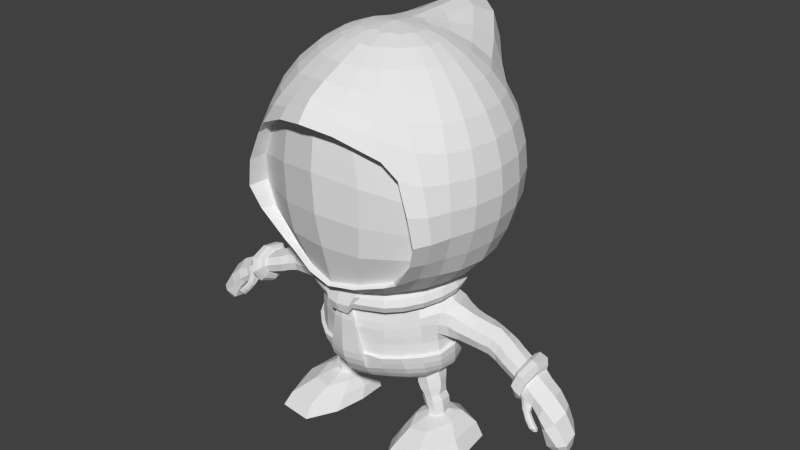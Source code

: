 # Source: MAINCHAR.blend  (saved by Blender 2.68.0; exported with 4.5.12 LTS)
import bpy
from mathutils import Matrix  # noqa: F401  (used for matrix-valued properties, if any)

bpy.ops.wm.read_factory_settings(use_empty=True)
scene = bpy.context.scene
scene.name = 'Scene'

# ---- collections
col_collection_1 = bpy.data.collections.new('Collection 1'); scene.collection.children.link(col_collection_1)

# ---- world
world_world = bpy.data.worlds.new('World'); scene.world = world_world
world_world.color = (0.05088, 0.05088, 0.05088)
world_world.use_sun_shadow = False
world_world.sun_shadow_jitter_overblur = 0.0
world_world.cycles.sampling_method = 'MANUAL'
world_world.cycles.sample_map_resolution = 256

# ---- meshes
me_sphere_001 = bpy.data.meshes.new('Sphere.001')
me_sphere_001.from_pydata([(0.4682, -3.725e-09, 1.294), (0.5042, 0.1662, 1.212), (0.4926, 0.1583, 1.262), (0.4337, 0.1583, 1.288), (0.4276, 0.1409, 1.144), (0.4842, 0.1583, 1.164), (0.4394, 0.3251, 1.217), (0.4296, 0.3129, 1.267), (0.3839, 0.2805, 1.302), (0.367, 0.263, 1.146), (0.4212, 0.3129, 1.17), (0.352, 0.4256, 1.225), (0.3446, 0.4106, 1.275), (0.3077, 0.3681, 1.308), (0.303, 0.3567, 1.153), (0.3362, 0.4106, 1.177), (0.2333, 0.5076, 1.236), (0.2298, 0.4901, 1.286), (0.2066, 0.4389, 1.318), (0.2022, 0.4352, 1.162), (0.2215, 0.4901, 1.188), (0.08991, 0.5639, 1.247), (0.08982, 0.545, 1.297), (0.07965, 0.4885, 1.328), (0.06614, 0.4885, 1.17), (0.08147, 0.545, 1.199), (-0.0528, 0.5796, 1.259), (-0.04901, 0.5604, 1.308), (-0.04491, 0.5023, 1.338), (-0.05842, 0.5023, 1.18), (-0.05735, 0.5604, 1.21), (-0.1753, 0.5614, 1.27), (-0.1705, 0.542, 1.319), (-0.1551, 0.4855, 1.348), (-0.1601, 0.4876, 1.189), (-0.1717, 0.5353, 1.216), (-0.3259, 0.4951, 1.283), (-0.315, 0.478, 1.331), (-0.2835, 0.4284, 1.359), (-0.271, 0.4173, 1.197), (-0.3047, 0.4647, 1.218), (-0.429, 0.4106, 1.291), (-0.4252, 0.4002, 1.34), (-0.3826, 0.3581, 1.367), (-0.3506, 0.3358, 1.201), (-0.3988, 0.3807, 1.222), (-0.5225, 0.285, 1.299), (-0.5128, 0.2848, 1.347), (-0.4615, 0.2554, 1.37), (-0.4211, 0.2334, 1.206), (-0.4849, 0.2662, 1.231), (-0.5812, 0.1434, 1.303), (-0.5709, 0.1416, 1.348), (-0.5144, 0.1271, 1.367), (-0.4742, 0.1256, 1.217), (-0.5409, 0.1368, 1.238), (-0.6046, 0.0, 1.3), (-0.5867, 0.0, 1.343), (-0.5369, -3.725e-09, 1.362), (-0.5017, -3.694e-09, 1.221), (-0.5647, -0.002322, 1.248), (-0.2898, 0.08767, 0.4858), (-0.3999, 0.3712, 0.8712), (-0.3698, 0.3674, 0.7051), (-0.3043, 0.3413, 0.585), (-0.1749, 0.5342, 0.8272), (-0.1827, 0.5315, 0.6817), (-0.1825, 0.4976, 0.5959), (0.02711, 0.5087, 0.5809), (0.1083, 0.5612, 0.78), (0.07727, 0.5513, 0.6711), (0.291, 0.3898, 0.6736), (0.2225, 0.3618, 0.5618), (0.3254, 0.3815, 0.7725), (0.4453, 0.1292, 0.7773), (0.427, 0.1423, 0.6495), (0.3384, 0.1245, 0.5368), (-0.4955, 0.1387, 0.6893), (-0.4077, 0.1113, 0.555), (-0.1677, 0.3632, 0.512), (-0.5048, 0.1487, 0.8945), (-0.9823, 0.2002, 2.752), (-0.9109, 0.2357, 2.264), (-0.9124, 0.2357, 1.887), (-0.7888, 0.1701, 1.511), (-0.7394, 0.1346, 3.015), (-0.5806, 0.5427, 2.607), (-0.6776, 0.6397, 2.264), (-0.6776, 0.6397, 1.893), (-0.5806, 0.5395, 1.55), (-0.4225, 0.3634, 2.882), (-0.238, 0.7528, 1.55), (-0.1865, 0.4956, 2.876), (-0.2386, 0.7405, 2.607), (-0.2735, 0.873, 2.264), (-0.2735, 0.873, 1.893), (0.193, 0.873, 1.893), (0.1575, 0.7528, 1.55), (0.07209, 0.4956, 2.879), (0.154, 0.7405, 2.608), (0.193, 0.873, 2.264), (0.5172, 0.7108, 2.264), (0.5172, 0.7843, 1.893), (0.4323, 0.6138, 1.55), (0.2831, 0.3606, 2.882), (0.4747, 0.5385, 2.614), (0.6872, 0.2002, 2.684), (0.6794, 0.2698, 2.526), (0.6737, 0.3205, 1.914), (0.5545, 0.2227, 1.414), (0.4243, 0.1346, 2.883), (-0.353, 0.3407, 1.154), (-0.3012, 0.06428, 3.016), (0.3048, 0.3577, 1.111), (-0.2305, 0.1714, 3.009), (0.4219, 0.1437, 1.103), (-0.1285, 0.2333, 3.012), (-0.009402, 0.2333, 3.014), (-0.4743, 0.1253, 1.15), (-0.1691, 0.5067, 1.163), (0.09453, 0.1714, 3.016), (0.08882, 0.5252, 1.14), (0.1548, 0.06428, 3.017), (-0.3616, 0.3486, 0.9221), (0.2995, 0.3707, 0.8741), (0.09446, 0.5254, 0.8748), (0.4263, 0.1429, 0.8795), (-0.4721, 0.1382, 0.9433), (-0.1602, 0.4962, 0.8867), (-0.2336, 0.2602, 0.5133), (0.1834, 0.1031, 0.4517), (0.1067, 0.2884, 0.4726), (-0.2119, 0.5198, 1.024), (-0.4691, 0.1326, 1.034), (0.433, 0.1494, 0.9887), (0.1242, 0.5371, 1.021), (0.3063, 0.3667, 0.995), (-0.3532, 0.3445, 1.027), (-0.1453, 0.2063, 0.4749), (-0.03744, 0.2291, 0.4464), (-0.00154, 0.07763, 0.4226), (-0.1599, 0.06809, 0.4604), (-0.4735, 0.2596, 0.8889), (-0.445, 0.2523, 0.7001), (-0.3553, 0.2314, 0.5695), (-0.2999, 0.4641, 0.8527), (-0.2938, 0.4596, 0.7092), (-0.2561, 0.434, 0.5994), (-0.2728, 0.3135, 0.5462), (-0.3749, 0.3528, 0.8772), (-0.3951, 0.3734, 0.786), (-0.3353, 0.3559, 0.6346), (-0.03357, 0.5774, 0.801), (-0.05352, 0.5674, 0.6695), (-0.08329, 0.5262, 0.5886), (-0.1721, 0.4545, 0.5585), (-0.1679, 0.5029, 0.8367), (-0.04294, 0.2578, 0.4565), (-0.1762, 0.541, 0.7566), (-0.1837, 0.5173, 0.6306), (0.2252, 0.4862, 0.7782), (0.1945, 0.4919, 0.6767), (0.1319, 0.4539, 0.5699), (0.01072, 0.4714, 0.5393), (0.05179, 0.5353, 0.6204), (0.0929, 0.5379, 0.7887), (-0.1575, 0.2741, 0.4933), (0.09804, 0.5595, 0.7219), (0.4105, 0.2653, 0.7673), (0.3676, 0.258, 0.6617), (0.2891, 0.2394, 0.5504), (-0.1937, 0.2136, 0.4918), (0.2619, 0.3852, 0.6174), (0.3099, 0.3814, 0.723), (0.1718, 0.3286, 0.5144), (0.3014, 0.3724, 0.7818), (0.465, -3.725e-09, 0.6393), (0.3621, -3.725e-09, 0.52), (0.4348, 0.1374, 0.7212), (0.4229, 0.1449, 0.7831), (0.3923, 0.1265, 0.5899), (0.2698, 0.1138, 0.4896), (-0.5438, 0.0, 0.9005), (-0.5321, -2.794e-09, 0.6664), (-0.445, -2.794e-09, 0.5497), (-0.4602, 0.125, 0.6165), (-0.5076, 0.1442, 0.768), (-0.3494, 0.1021, 0.5133), (-0.4805, 0.1414, 0.9029), (-0.8283, -3.725e-09, 3.054), (-1.091, -3.725e-09, 2.791), (-0.9758, -3.725e-09, 2.265), (-0.9775, -3.725e-09, 1.877), (-0.8447, -3.725e-09, 1.5), (-0.5787, 0.2578, 2.937), (-0.7588, 0.3847, 2.647), (-0.8213, 0.4533, 2.264), (-0.8213, 0.4533, 1.892), (-0.7059, 0.3691, 1.537), (-0.635, 0.161, 1.41), (-0.9146, 0.2222, 2.481), (-0.9349, 0.1706, 2.941), (-0.9281, 0.2403, 2.078), (-0.8678, 0.2222, 1.687), (-0.4841, 0.09732, 3.016), (-0.3063, 0.4448, 2.874), (-0.4226, 0.6645, 2.607), (-0.4912, 0.7834, 2.264), (-0.4912, 0.7834, 1.893), (-0.4225, 0.6709, 1.55), (-0.4822, 0.455, 1.427), (-0.6407, 0.6029, 2.442), (-0.5162, 0.462, 2.762), (-0.6902, 0.6523, 2.078), (-0.6407, 0.6029, 1.714), (-0.3178, 0.2617, 2.964), (-0.05621, 0.5133, 2.877), (-0.04197, 0.767, 2.608), (-0.04027, 0.9043, 2.264), (-0.04027, 0.9043, 1.893), (-0.04027, 0.7814, 1.55), (-0.205, 0.6217, 1.407), (-0.2601, 0.8226, 1.714), (-0.2142, 0.6302, 2.754), (-0.156, 0.3566, 2.965), (-0.2601, 0.8226, 2.442), (-0.2782, 0.8902, 2.078), (0.1694, 0.455, 2.88), (0.2997, 0.6797, 2.609), (0.3671, 0.8013, 2.264), (0.3671, 0.8227, 1.893), (0.3051, 0.6873, 1.55), (0.1795, 0.8226, 1.714), (0.1976, 0.8902, 2.078), (0.02858, 0.3566, 2.967), (0.106, 0.6107, 1.389), (0.1174, 0.6302, 2.756), (0.1795, 0.8226, 2.442), (0.1047, 0.1065, 3.023), (0.3745, 0.2578, 2.883), (0.6123, 0.3847, 2.642), (0.5639, 0.5246, 2.374), (0.4753, 0.7076, 1.896), (0.4748, 0.4439, 1.48), (0.5282, 0.7653, 2.078), (0.4937, 0.6313, 2.463), (0.4849, 0.7129, 1.714), (0.1833, 0.2524, 2.97), (0.3591, 0.4607, 1.367), (0.3875, 0.4584, 2.76), (0.4614, -3.725e-09, 2.887), (0.7423, -3.725e-09, 2.736), (0.7169, -3.725e-09, 2.603), (0.7438, -3.725e-09, 1.945), (0.6057, -3.725e-09, 1.378), (-0.03415, 0.5599, 1.16), (0.5148, 0.185, 1.324), (0.7401, 0.2131, 2.627), (0.5677, 0.1706, 2.786), (0.6799, 0.3263, 2.196), (0.6494, 0.2904, 1.68), (0.2797, 0.09732, 2.971), (-0.2509, -3.725e-09, 3.024), (0.4294, 0.1465, 1.049), (-0.2421, 0.1065, 3.016), (0.3064, 0.361, 1.058), (-0.1688, 0.1828, 3.017), (0.09882, 0.5651, 1.119), (-0.06955, 0.2107, 3.02), (-0.207, 0.5396, 1.116), (0.02263, 0.1929, 3.02), (-0.3538, 0.3403, 1.104), (-0.4715, 0.1286, 1.096), (0.1101, -3.725e-09, 3.029), (-0.429, 0.2536, 0.9336), (-0.4295, 0.2402, 1.152), (-0.2655, 0.4271, 1.021), (0.2068, 0.4542, 1.019), (-0.4931, -3.725e-09, 1.042), (-0.03199, 0.5429, 0.8472), (0.3759, 0.2667, 0.8729), (0.0538, 0.2605, 0.4523), (0.0864, 0.09001, 0.427), (-0.2278, 0.07437, 0.4744), (-0.1993, 0.3252, 0.5145), (-0.1465, 0.3916, 0.5132), (0.09514, 0.3468, 0.4825), (-0.3081, -2.794e-09, 0.4769), (-0.2648, 0.1797, 0.5039), (0.1542, 0.2025, 0.4628), (0.1986, -3.725e-09, 0.4385), (-0.4238, 0.2468, 1.028), (-0.2727, 0.4303, 0.9055), (0.2024, 0.4643, 0.8797), (-0.4935, -3.725e-09, 0.9444), (-0.1341, 1.169, 0.8724), (0.3791, 0.2685, 0.986), (-0.1602, 0.4998, 0.9334), (-0.469, 0.1359, 0.9799), (0.4296, 0.1442, 0.9304), (0.1066, 0.5298, 0.9415), (0.3039, 0.3732, 0.9285), (-0.3583, 0.3496, 0.9669), (0.2042, 0.4428, 1.123), (0.366, 0.2639, 1.104), (-0.5001, -3.818e-09, 1.151), (-0.2736, 0.4234, 1.157), (-0.08936, 0.2186, 0.4587), (-0.153, 0.1413, 0.4665), (-0.01187, 0.159, 0.4314), (-0.0851, 0.06914, 0.4368), (0.005704, -3.725e-09, 0.4157), (-0.1614, -3.725e-09, 0.4505), (-0.4405, 0.2561, 0.8903), (-0.4718, 0.2579, 0.7802), (-0.4011, 0.2431, 0.6221), (-0.3126, 0.2118, 0.5302), (-0.2817, 0.4368, 0.8598), (-0.3019, 0.466, 0.783), (-0.274, 0.4491, 0.6464), (-0.2316, 0.3977, 0.5528), (-0.03799, 0.5458, 0.8096), (-0.0391, 0.5775, 0.7407), (-0.06971, 0.5509, 0.6195), (-0.0851, 0.4686, 0.5344), (0.2026, 0.4714, 0.7861), (0.2144, 0.4898, 0.7265), (0.1656, 0.4814, 0.6198), (0.08818, 0.4183, 0.5124), (0.3818, 0.2618, 0.7761), (0.3953, 0.262, 0.7149), (0.3307, 0.2483, 0.6032), (0.231, 0.223, 0.5046), (0.4234, -3.725e-09, 0.5814), (0.2894, -3.725e-09, 0.472), (-0.502, -3.725e-09, 0.9036), (-0.5502, -2.794e-09, 0.7644), (-0.4925, -2.794e-09, 0.5967), (-0.3815, -2.794e-09, 0.5077), (-0.5167, -3.725e-09, 3.035), (-1.053, -3.725e-09, 2.993), (-1.023, -3.725e-09, 2.516), (-0.9919, -3.725e-09, 2.078), (-0.9296, -3.725e-09, 1.676), (-0.6742, -3.725e-09, 1.406), (-0.4045, 0.182, 2.991), (-0.7293, 0.3276, 2.84), (-0.784, 0.4273, 2.448), (-0.8367, 0.4623, 2.078), (-0.7773, 0.4273, 1.71), (-0.5747, 0.3176, 1.424), (-0.2389, 0.3135, 2.965), (-0.3692, 0.5656, 2.753), (-0.4651, 0.7383, 2.442), (-0.5001, 0.7989, 2.078), (-0.4651, 0.7383, 1.714), (-0.3475, 0.5687, 1.415), (-0.06487, 0.3616, 2.968), (-0.04837, 0.6527, 2.755), (-0.04027, 0.8521, 2.442), (-0.04027, 0.9221, 2.078), (-0.04027, 0.8521, 1.714), (-0.03034, 0.6471, 1.4), (0.09329, 0.3221, 2.97), (0.2398, 0.5785, 2.758), (0.3431, 0.7551, 2.442), (0.3752, 0.8213, 2.078), (0.3436, 0.7601, 1.714), (0.2599, 0.5473, 1.38), (-0.07121, -3.725e-09, 3.045), (0.2369, 0.182, 2.973), (0.5042, 0.3276, 2.763), (0.6635, 0.4115, 2.572), (0.5251, 0.6618, 2.118), (0.4799, 0.6333, 1.707), (0.4568, 0.3426, 1.347), (0.2902, -3.725e-09, 2.974), (0.6149, -3.725e-09, 2.813), (0.792, -3.725e-09, 2.683), (0.761, -3.725e-09, 2.248), (0.688, -3.725e-09, 1.683), (0.5426, -3.725e-09, 1.308), (-0.4937, -3.694e-09, 1.096), (0.3766, 0.2624, 1.049), (0.2092, 0.4458, 1.074), (-0.0279, 0.6166, 1.148), (-0.2704, 0.4245, 1.107), (-0.427, 0.2423, 1.1), (-0.2142, 0.1508, 0.4863), (-0.1785, 0.2699, 0.4999), (-0.1199, 0.3011, 0.4841), (0.0443, 0.2799, 0.4598), (0.0686, 0.1787, 0.4356), (0.09712, -3.725e-09, 0.4189), (-0.2358, -3.725e-09, 0.4624), (-0.4266, 0.2511, 0.9753), (-0.2652, 0.4316, 0.9534), (0.2022, 0.4606, 0.9376), (-0.4912, -3.725e-09, 0.9876), (-0.02267, 0.5562, 0.8831), (0.3778, 0.2681, 0.9246), (-0.08811, 0.1458, 0.4464), (-0.08016, -3.725e-09, 0.4293), (-0.02277, 0.2929, 0.4127), (-0.02435, 0.3593, 0.2294), (0.009562, 0.5198, 0.2432), (-0.1044, 0.4491, 0.2402), (0.07034, 0.4275, 0.2341), (-0.08053, 0.5086, 0.2436), (0.06735, 0.4893, 0.2361), (-0.07743, 0.3802, 0.2359), (0.02608, 0.3613, 0.2278), (0.1411, 0.7911, 0.0006672), (0.4972, 0.6503, 0.0006672), (0.524, 0.3892, 0.0), (-0.167, 0.2348, 0.0006672), (-0.1718, 0.7529, 0.0006672), (0.3017, 0.2716, 0.0006672), (-0.3134, 0.4639, 0.0006672), (0.0533, 0.2316, 0.0006672), (-0.01861, 0.3161, 0.3735), (-0.01964, 0.3501, 0.3283), (-0.02273, 0.3415, 0.2852), (0.01314, 0.5125, 0.3069), (0.02017, 0.4876, 0.3543), (0.009658, 0.4976, 0.421), (0.009858, 0.4887, 0.48), (0.07262, 0.471, 0.3066), (0.07404, 0.4577, 0.3526), (0.08147, 0.4435, 0.4097), (0.08448, 0.43, 0.4646), (0.08739, 0.3452, 0.436), (0.08494, 0.3682, 0.3867), (0.07603, 0.3947, 0.3434), (0.07413, 0.4102, 0.2912), (0.02769, 0.3404, 0.2847), (0.02716, 0.349, 0.3282), (0.02662, 0.3231, 0.3721), (0.03036, 0.3048, 0.4149), (-0.07509, 0.5075, 0.304), (-0.06147, 0.4898, 0.3542), (-0.0672, 0.4803, 0.412), (-0.07764, 0.4747, 0.4664), (-0.1008, 0.3117, 0.4379), (-0.07912, 0.3344, 0.3922), (-0.05712, 0.3637, 0.3379), (-0.07341, 0.358, 0.2945), (-0.09237, 0.4392, 0.3033), (-0.06988, 0.4263, 0.3437), (-0.1157, 0.4174, 0.4052), (-0.1316, 0.4051, 0.4525), (0.001123, 0.2555, 0.08158), (-0.2771, 0.459, 0.08926), (0.02584, 0.3845, 0.1776), (-0.02856, 0.3842, 0.1759), (0.1936, 0.2992, 0.0855), (-0.1678, 0.6945, 0.09988), (-0.1682, 0.261, 0.0786), (0.4587, 0.4021, 0.08999), (-0.1016, 0.4636, 0.1835), (-0.07392, 0.5037, 0.1875), (0.437, 0.6169, 0.09826), (0.1155, 0.7139, 0.1038), (0.01974, 0.6071, 0.1688), (0.2387, 0.5438, 0.1651), (-0.08328, 0.4136, 0.1739), (0.07598, 0.4373, 0.1826), (0.2597, 0.4053, 0.155), (-0.1293, 0.3392, 0.1417), (-0.1406, 0.5765, 0.168), (0.09869, 0.3322, 0.1531), (0.05476, 0.4965, 0.1813), (-0.1795, 0.4432, 0.1578), (-0.006146, 0.3075, 0.1475), (0.002016, 0.5239, 0.1888), (-0.1776, 0.8895, 0.9694), (0.0455, 0.918, 0.957), (0.02615, 0.9341, 1.019), (-0.1455, 0.9099, 1.031), (0.07246, 0.6068, 0.9267), (-0.1472, 0.8899, 0.9124), (0.03514, 0.9157, 0.8951), (-0.07315, 0.9379, 1.058), (-0.06371, 0.9142, 0.8614), (0.1444, 1.195, 0.8657), (0.119, 1.213, 0.9325), (-0.1057, 1.2, 0.9499), (-0.09431, 1.163, 0.8069), (0.09321, 1.184, 0.7864), (0.002912, 1.214, 0.9668), (0.004919, 1.176, 0.7436), (0.04772, 0.6722, 0.9144), (0.03946, 0.7494, 0.9058), (0.0312, 0.8267, 0.8971), (-0.1864, 0.5826, 1.023), (-0.1814, 0.6629, 1.005), (-0.1809, 0.7366, 0.9903), (-0.1823, 0.8097, 0.9777), (-0.05517, 0.8375, 0.8666), (-0.04685, 0.7608, 0.8762), (-0.03852, 0.6841, 0.8857), (-0.0302, 0.6074, 0.8952), (-0.1323, 0.5649, 0.9421), (-0.1382, 0.6429, 0.9368), (-0.1465, 0.725, 0.9278), (-0.1544, 0.7998, 0.919), (0.05941, 0.839, 0.9689), (0.06814, 0.7619, 0.9832), (0.08146, 0.6797, 0.9975), (0.089, 0.6005, 1.016), (-0.03699, 0.6726, 1.125), (-0.04607, 0.7334, 1.101), (-0.05516, 0.8003, 1.083), (-0.06377, 0.8678, 1.069), (-0.1532, 0.8355, 1.048), (-0.1516, 0.7566, 1.062), (-0.154, 0.6917, 1.076), (-0.1774, 0.6107, 1.094), (0.03625, 0.8539, 1.032), (0.04437, 0.7759, 1.048), (0.05188, 0.6975, 1.067), (0.06477, 0.6248, 1.095), (-0.1082, 1.163, 0.8719), (-0.1288, 1.094, 0.896), (-0.1495, 1.025, 0.9202), (-0.1611, 0.9588, 0.9442), (-0.1331, 0.9805, 1.014), (-0.1201, 1.049, 0.994), (-0.0992, 1.117, 0.9679), (-0.08201, 1.193, 0.9391), (0.1068, 1.19, 0.8643), (0.09276, 1.122, 0.8882), (0.07877, 1.054, 0.9121), (0.05589, 0.986, 0.9365), (0.04537, 0.984, 0.8757), (0.05451, 1.045, 0.8474), (0.07254, 1.12, 0.8243), (0.08393, 1.185, 0.8034), (-0.1359, 0.9559, 0.8909), (-0.1224, 1.023, 0.8644), (-0.1018, 1.092, 0.8422), (-0.08122, 1.161, 0.8199), (0.0009967, 1.177, 0.7726), (-0.01206, 1.118, 0.7911), (-0.0292, 1.05, 0.8131), (-0.04674, 0.9823, 0.8433), (0.03469, 1.003, 0.9981), (0.05807, 1.07, 0.9708), (0.072, 1.138, 0.9456), (0.08616, 1.205, 0.9198), (-0.003659, 1.211, 0.9434), (-0.02108, 1.143, 0.9756), (-0.0385, 1.081, 1.003), (-0.05557, 1.017, 1.028), (0.6309, 0.6058, 2.317), (0.5902, 0.6675, 1.721), (0.8541, -3.725e-09, 2.601), (0.7941, 0.2243, 2.558), (0.6078, 0.2028, 1.392), (0.6323, 0.7282, 1.89), (0.6392, -3.725e-09, 1.363), (0.6458, 0.6911, 2.098), (0.5402, 0.4109, 1.452), (0.6704, 0.5062, 2.427), (0.5313, 0.5044, 1.499), (0.463, 0.07034, 1.143), (0.5078, 0.09276, 1.164), (0.5192, 0.1155, 1.212), (0.4542, 0.04181, 1.128), (0.5349, 0.07707, 1.124), (0.5439, 0.09432, 1.193), (0.5289, 0.134, 1.274), (0.5432, -3.725e-09, 1.125), (0.5654, 0.0, 1.193), (0.533, -3.725e-09, 1.273), (0.4658, 0.1475, 1.302), (0.427, 0.1276, 0.7826), (0.4549, 0.06625, 1.052), (0.4549, 0.08003, 0.9861), (0.4439, 0.08976, 0.9307), (0.4384, 0.1009, 0.8799), (0.4522, 0.04648, 1.103), (0.4774, 0.1342, 0.7829), (0.51, -3.725e-09, 0.7808), (0.4461, 0.1493, 0.6706), (0.4756, -3.725e-09, 0.6656), (0.4981, 0.05698, 1.102), (0.5061, -3.725e-09, 1.102), (0.4887, 0.1114, 0.8787), (0.5134, -3.725e-09, 0.8795), (0.4976, 0.09053, 0.985), (0.5134, -3.725e-09, 0.9846), (0.514, -3.725e-09, 0.835), (0.4983, -3.725e-09, 0.7224), (0.4823, 0.1224, 0.8349), (0.5135, -3.725e-09, 0.93), (0.5115, -3.725e-09, 1.049), (0.495, 0.0517, 1.119), (0.5018, -3.725e-09, 1.116), (0.467, 0.1441, 0.728), (0.502, 0.07675, 1.049), (0.4931, 0.1003, 0.9295), (-0.1631, 1.207, 0.8467), (0.1855, 1.209, 0.8461), (0.1589, 1.234, 0.9318), (-0.1279, 1.225, 0.9622), (-0.1104, 1.178, 0.7716), (0.1163, 1.196, 0.758), (0.01494, 1.253, 0.9824), (0.01429, 1.182, 0.7122), (-0.1639, 1.252, 0.8391), (0.198, 1.243, 0.8274), (0.164, 1.278, 0.9301), (-0.1146, 1.295, 0.9533), (-0.1147, 1.218, 0.75), (0.1411, 1.22, 0.7352), (0.01715, 1.298, 0.9728), (0.01391, 1.212, 0.6861), (-0.09909, 1.239, 0.9372), (-0.1355, 1.282, 0.8069), (0.166, 1.266, 0.7791), (0.1544, 1.299, 0.8829), (-0.09238, 1.315, 0.9129), (-0.07091, 1.253, 0.7217), (0.1199, 1.252, 0.7227), (0.02404, 1.311, 0.9235), (0.03477, 1.252, 0.6941), (-0.0904, 1.284, 0.8042), (0.1527, 1.273, 0.7861), (0.1307, 1.288, 0.8536), (-0.08176, 1.313, 0.8832), (-0.05743, 1.261, 0.735), (0.105, 1.263, 0.7347), (0.02261, 1.308, 0.8927), (0.02727, 1.262, 0.7031), (-0.08721, 1.344, 0.7728), (0.1511, 1.358, 0.7374), (0.1481, 1.366, 0.8064), (-0.06327, 1.368, 0.8479), (-0.04769, 1.335, 0.7133), (0.1158, 1.343, 0.7004), (0.03908, 1.379, 0.8564), (0.04585, 1.343, 0.6745), (-0.07042, 1.416, 0.7428), (0.1753, 1.427, 0.6886), (0.1615, 1.453, 0.7566), (-0.0432, 1.457, 0.8031), (-0.03407, 1.391, 0.6816), (0.1375, 1.405, 0.6535), (0.05973, 1.475, 0.812), (0.05913, 1.405, 0.632), (-0.05822, 1.469, 0.6831), (0.186, 1.492, 0.6214), (0.1592, 1.545, 0.6799), (-0.03547, 1.527, 0.7195), (-0.01836, 1.444, 0.6269), (0.1587, 1.452, 0.5952), (0.0617, 1.569, 0.7252), (0.08002, 1.45, 0.5726), (-0.07617, 1.491, 0.5546), (0.1862, 1.59, 0.5281), (0.1498, 1.643, 0.5412), (-0.06233, 1.561, 0.5876), (-0.0167, 1.488, 0.5298), (0.1714, 1.506, 0.4904), (0.02367, 1.627, 0.561), (0.09727, 1.482, 0.4934), (-0.04087, 1.531, 0.486), (0.1379, 1.612, 0.4601), (0.09919, 1.628, 0.4548), (-0.03666, 1.577, 0.491), (0.001694, 1.522, 0.4593), (0.1405, 1.562, 0.4477), (0.02872, 1.617, 0.468), (0.08144, 1.531, 0.4369), (0.1603, 1.322, 0.7537), (0.1557, 1.299, 0.7692), (0.03346, 1.289, 0.6935), (0.03966, 1.316, 0.684), (-0.05418, 1.286, 0.7278), (-0.05094, 1.31, 0.7205), (-0.08828, 1.324, 0.7833), (-0.08934, 1.304, 0.7937), (-0.0756, 1.331, 0.8714), (-0.06943, 1.35, 0.8596), (0.0359, 1.361, 0.8653), (0.03272, 1.344, 0.8742), (0.1446, 1.346, 0.819), (0.1411, 1.326, 0.8315), (0.09748, 1.316, 0.7044), (0.09693, 1.29, 0.7147), (0.1672, 1.296, 0.6874), (0.15, 1.291, 0.669), (0.1647, 1.349, 0.6818), (0.1401, 1.349, 0.6682), (0.1793, 1.335, 0.6934), (0.1797, 1.312, 0.6953), (0.1285, 1.327, 0.6605), (0.1331, 1.307, 0.6613), (0.1872, 1.335, 0.6297), (0.1686, 1.333, 0.6121), (0.1812, 1.388, 0.6379), (0.1555, 1.388, 0.6266), (0.1977, 1.372, 0.6443), (0.1995, 1.349, 0.6403), (0.1443, 1.369, 0.6148), (0.1501, 1.349, 0.61), (0.1957, 1.374, 0.5828), (0.1766, 1.374, 0.5657), (0.1873, 1.424, 0.5993), (0.1625, 1.422, 0.588), (0.2048, 1.408, 0.6027), (0.2076, 1.387, 0.5952), (0.1507, 1.407, 0.5745), (0.1573, 1.389, 0.5666), (0.1871, 1.402, 0.5653), (0.1775, 1.402, 0.5566), (0.1829, 1.427, 0.5735), (0.1704, 1.426, 0.5679), (0.1916, 1.419, 0.5752), (0.1931, 1.408, 0.5715), (0.1645, 1.418, 0.561), (0.1678, 1.409, 0.5571)], [], [(3, 8, 375, 256), (567, 2, 571, 570), (1, 6, 7, 2), (2, 7, 8, 3), (4, 9, 10, 5), (5, 10, 6, 1), (6, 11, 12, 7), (7, 12, 13, 8), (9, 14, 15, 10), (10, 15, 11, 6), (14, 19, 20, 15), (23, 28, 362, 235), (12, 17, 18, 13), (11, 16, 17, 12), (13, 18, 368, 248), (16, 21, 22, 17), (17, 22, 23, 18), (19, 24, 25, 20), (20, 25, 21, 16), (21, 26, 27, 22), (22, 27, 28, 23), (24, 29, 30, 25), (25, 30, 26, 21), (26, 31, 32, 27), (27, 32, 33, 28), (29, 34, 35, 30), (30, 35, 31, 26), (32, 37, 38, 33), (36, 37, 32, 31), (39, 40, 35, 34), (33, 38, 356, 221), (36, 41, 42, 37), (37, 42, 43, 38), (39, 44, 45, 40), (40, 45, 41, 36), (41, 46, 47, 42), (42, 47, 48, 43), (44, 49, 50, 45), (45, 50, 46, 41), (47, 52, 53, 48), (51, 52, 47, 46), (54, 55, 50, 49), (43, 48, 350, 210), (51, 56, 57, 52), (52, 57, 58, 53), (54, 59, 60, 55), (55, 60, 56, 51), (61, 287, 338, 187), (61, 187, 316, 288), (61, 288, 388, 283), (61, 283, 394, 287), (62, 150, 314, 142), (62, 142, 313, 149), (62, 149, 317, 145), (62, 145, 318, 150), (63, 151, 315, 143), (63, 143, 314, 150), (63, 150, 318, 146), (63, 146, 319, 151), (64, 148, 316, 144), (64, 144, 315, 151), (64, 151, 319, 147), (64, 147, 320, 148), (65, 158, 318, 145), (65, 145, 317, 156), (65, 156, 321, 152), (65, 152, 322, 158), (66, 159, 319, 146), (66, 146, 318, 158), (66, 158, 322, 153), (66, 153, 323, 159), (67, 155, 320, 147), (67, 147, 319, 159), (67, 159, 323, 154), (67, 154, 324, 155), (68, 163, 324, 154), (68, 154, 323, 164), (68, 164, 327, 162), (68, 162, 328, 163), (69, 167, 322, 152), (69, 152, 321, 165), (69, 165, 325, 160), (69, 160, 326, 167), (70, 164, 323, 153), (70, 153, 322, 167), (70, 167, 326, 161), (70, 161, 327, 164), (71, 172, 327, 161), (71, 161, 326, 173), (71, 173, 330, 169), (71, 169, 331, 172), (72, 174, 328, 162), (72, 162, 327, 172), (72, 172, 331, 170), (72, 170, 332, 174), (73, 173, 326, 160), (73, 160, 325, 175), (73, 175, 329, 168), (73, 168, 330, 173), (74, 178, 330, 168), (74, 168, 329, 179), (176, 75, 584, 585), (75, 180, 331, 169), (75, 169, 330, 178), (75, 176, 333, 180), (76, 181, 332, 170), (76, 170, 331, 180), (76, 180, 333, 177), (76, 177, 334, 181), (77, 185, 337, 183), (77, 183, 336, 186), (77, 186, 314, 143), (77, 143, 315, 185), (78, 187, 338, 184), (78, 184, 337, 185), (78, 185, 315, 144), (78, 144, 316, 187), (434, 435, 411, 407), (435, 422, 404, 411), (423, 427, 409, 405), (427, 434, 407, 409), (79, 284, 320, 155), (79, 155, 324, 285), (79, 285, 390, 166), (79, 166, 389, 284), (80, 186, 336, 182), (80, 182, 335, 188), (80, 188, 313, 142), (80, 142, 314, 186), (53, 58, 344, 199), (81, 200, 341, 190), (81, 190, 340, 201), (81, 201, 346, 195), (81, 195, 347, 200), (82, 202, 342, 191), (82, 191, 341, 200), (82, 200, 347, 196), (82, 196, 348, 202), (83, 203, 343, 192), (83, 192, 342, 202), (83, 202, 348, 197), (83, 197, 349, 203), (84, 199, 344, 193), (84, 193, 343, 203), (84, 203, 349, 198), (84, 198, 350, 199), (85, 201, 340, 189), (85, 189, 339, 204), (85, 204, 345, 194), (85, 194, 346, 201), (50, 55, 51, 46), (111, 275, 49, 44), (86, 211, 347, 195), (86, 195, 346, 212), (86, 212, 352, 206), (86, 206, 353, 211), (87, 213, 348, 196), (87, 196, 347, 211), (87, 211, 353, 207), (87, 207, 354, 213), (88, 214, 349, 197), (88, 197, 348, 213), (88, 213, 354, 208), (88, 208, 355, 214), (89, 210, 350, 198), (89, 198, 349, 214), (89, 214, 355, 209), (89, 209, 356, 210), (90, 212, 346, 194), (90, 194, 345, 215), (90, 215, 351, 205), (90, 205, 352, 212), (91, 221, 356, 209), (91, 209, 355, 222), (91, 222, 361, 220), (91, 220, 362, 221), (92, 223, 352, 205), (92, 205, 351, 224), (92, 224, 357, 216), (92, 216, 358, 223), (118, 54, 49, 275), (93, 225, 353, 206), (93, 206, 352, 223), (93, 223, 358, 217), (93, 217, 359, 225), (94, 226, 354, 207), (94, 207, 353, 225), (94, 225, 359, 218), (94, 218, 360, 226), (95, 222, 355, 208), (95, 208, 354, 226), (95, 226, 360, 219), (95, 219, 361, 222), (96, 232, 361, 219), (96, 219, 360, 233), (96, 233, 366, 230), (96, 230, 367, 232), (97, 235, 362, 220), (97, 220, 361, 232), (97, 232, 367, 231), (97, 231, 368, 235), (98, 236, 358, 216), (98, 216, 357, 234), (98, 234, 363, 227), (98, 227, 364, 236), (119, 34, 29, 255), (121, 255, 29, 24), (99, 237, 359, 217), (99, 217, 358, 236), (99, 236, 364, 228), (99, 228, 365, 237), (100, 233, 360, 218), (100, 218, 359, 237), (100, 237, 365, 229), (100, 229, 366, 233), (101, 244, 366, 229), (101, 229, 365, 245), (554, 563, 241), (554, 241, 373, 561), (102, 246, 367, 230), (102, 230, 366, 244), (559, 561, 373, 242), (559, 242, 374, 555), (103, 248, 368, 231), (103, 231, 367, 246), (564, 555, 374, 243), (564, 243, 562), (104, 249, 364, 227), (104, 227, 363, 247), (104, 247, 370, 239), (104, 239, 371, 249), (33, 221, 362, 28), (13, 248, 375, 8), (105, 245, 365, 228), (105, 228, 364, 249), (105, 249, 371, 240), (105, 240, 372, 245), (106, 257, 372, 240), (106, 240, 371, 258), (106, 258, 377, 251), (106, 251, 378, 257), (107, 259, 373, 241), (107, 241, 563, 557), (107, 557, 556, 252), (107, 252, 379, 259), (108, 260, 374, 242), (108, 242, 373, 259), (108, 259, 379, 253), (108, 253, 380, 260), (109, 558, 562, 243), (109, 243, 374, 260), (109, 260, 380, 254), (109, 254, 560, 558), (110, 258, 371, 239), (110, 239, 370, 261), (110, 261, 376, 250), (110, 250, 377, 258), (43, 210, 356, 38), (111, 44, 39, 306), (111, 306, 386, 271), (111, 271, 387, 275), (112, 204, 339, 262), (112, 262, 369, 264), (112, 264, 345, 204), (15, 20, 16, 11), (113, 14, 9, 304), (113, 304, 383, 265), (113, 265, 384, 303), (114, 215, 345, 264), (114, 264, 369, 266), (114, 266, 351, 215), (115, 304, 9, 4), (598, 597, 569, 572), (115, 263, 383, 304), (116, 224, 351, 266), (116, 266, 369, 268), (116, 268, 357, 224), (117, 234, 357, 268), (117, 268, 369, 270), (117, 270, 363, 234), (118, 305, 59, 54), (53, 199, 350, 48), (118, 275, 387, 272), (118, 272, 382, 305), (40, 36, 31, 35), (119, 306, 39, 34), (119, 255, 385, 269), (119, 269, 386, 306), (120, 247, 363, 270), (120, 270, 369, 238), (120, 238, 370, 247), (23, 235, 368, 18), (121, 24, 19, 303), (121, 303, 384, 267), (121, 267, 385, 255), (122, 261, 370, 238), (122, 238, 369, 273), (122, 273, 376, 261), (123, 274, 395, 302), (123, 302, 396, 292), (123, 292, 317, 149), (123, 149, 313, 274), (124, 293, 397, 301), (124, 301, 400, 280), (124, 280, 329, 175), (124, 175, 325, 293), (125, 279, 399, 300), (125, 300, 397, 293), (125, 293, 325, 165), (125, 165, 321, 279), (126, 280, 400, 299), (578, 577, 600, 590), (126, 179, 329, 280), (127, 294, 398, 298), (127, 298, 395, 274), (127, 274, 313, 188), (127, 188, 335, 294), (128, 292, 396, 297), (128, 297, 399, 279), (128, 279, 321, 156), (128, 156, 317, 292), (129, 288, 316, 148), (129, 148, 320, 284), (129, 284, 389, 171), (129, 171, 388, 288), (130, 289, 332, 181), (130, 181, 334, 290), (130, 290, 393, 282), (130, 282, 392, 289), (131, 286, 328, 174), (131, 174, 332, 289), (131, 289, 392, 281), (131, 281, 391, 286), (132, 276, 386, 269), (514, 513, 482, 478), (506, 493, 481, 476), (132, 297, 396, 276), (133, 278, 382, 272), (133, 272, 387, 291), (133, 291, 395, 298), (133, 298, 398, 278), (134, 296, 383, 263), (579, 578, 590, 601), (134, 299, 400, 296), (505, 497, 475, 480), (135, 267, 384, 277), (135, 277, 397, 300), (498, 505, 480, 483), (136, 277, 384, 265), (136, 265, 383, 296), (136, 296, 400, 301), (136, 301, 397, 277), (137, 291, 387, 271), (137, 271, 386, 276), (137, 276, 396, 302), (137, 302, 395, 291), (138, 166, 390, 307), (138, 307, 401, 308), (138, 308, 388, 171), (138, 171, 389, 166), (139, 307, 390, 157), (139, 157, 391, 281), (139, 281, 392, 309), (139, 309, 401, 307), (140, 311, 402, 310), (140, 310, 401, 309), (140, 309, 392, 282), (140, 282, 393, 311), (141, 312, 394, 283), (141, 283, 388, 308), (141, 308, 401, 310), (141, 310, 402, 312), (462, 461, 413, 412), (458, 455, 417, 414), (461, 458, 414, 413), (451, 457, 415, 419), (439, 423, 405, 408), (422, 446, 410, 404), (447, 439, 408, 406), (446, 447, 406, 410), (457, 452, 418, 415), (452, 456, 416, 418), (456, 462, 412, 416), (455, 451, 419, 417), (390, 285, 450, 443), (443, 450, 449, 444), (444, 449, 448, 445), (445, 448, 447, 446), (285, 324, 442, 450), (450, 442, 441, 449), (449, 441, 440, 448), (448, 440, 439, 447), (157, 390, 443, 403), (403, 443, 444, 420), (420, 444, 445, 421), (421, 445, 446, 422), (324, 163, 426, 442), (442, 426, 425, 441), (441, 425, 424, 440), (440, 424, 423, 439), (328, 286, 431, 430), (430, 431, 432, 429), (429, 432, 433, 428), (428, 433, 434, 427), (163, 328, 430, 426), (426, 430, 429, 425), (425, 429, 428, 424), (424, 428, 427, 423), (391, 157, 403, 438), (438, 403, 420, 437), (437, 420, 421, 436), (436, 421, 422, 435), (286, 391, 438, 431), (431, 438, 437, 432), (432, 437, 436, 433), (433, 436, 435, 434), (408, 405, 474, 460), (466, 453, 470, 467), (453, 454, 473, 470), (407, 411, 453, 466), (470, 473, 451, 455), (472, 469, 456, 452), (405, 409, 471, 474), (454, 465, 468, 473), (471, 466, 467, 464), (409, 407, 466, 471), (474, 471, 464, 463), (465, 459, 472, 468), (406, 408, 460, 459), (459, 460, 469, 472), (473, 468, 457, 451), (411, 404, 454, 453), (463, 464, 461, 462), (469, 463, 462, 456), (410, 406, 459, 465), (460, 474, 463, 469), (464, 467, 458, 461), (404, 410, 465, 454), (467, 470, 455, 458), (468, 472, 452, 457), (550, 549, 485, 489), (542, 541, 487, 490), (522, 529, 486, 295), (530, 537, 488, 484), (518, 506, 476, 477), (497, 514, 478, 475), (493, 498, 483, 481), (513, 518, 477, 482), (541, 522, 295, 487), (537, 542, 490, 488), (529, 550, 489, 486), (549, 530, 484, 485), (385, 267, 521, 510), (510, 521, 520, 511), (511, 520, 519, 512), (512, 519, 518, 513), (300, 399, 501, 479), (479, 501, 500, 491), (491, 500, 499, 492), (492, 499, 498, 493), (132, 269, 517, 494), (494, 517, 516, 495), (495, 516, 515, 496), (496, 515, 514, 497), (267, 135, 509, 521), (521, 509, 508, 520), (520, 508, 507, 519), (519, 507, 506, 518), (399, 297, 502, 501), (501, 502, 503, 500), (500, 503, 504, 499), (499, 504, 505, 498), (297, 132, 494, 502), (502, 494, 495, 503), (503, 495, 496, 504), (504, 496, 497, 505), (135, 300, 479, 509), (509, 479, 491, 508), (508, 491, 492, 507), (507, 492, 493, 506), (269, 385, 510, 517), (517, 510, 511, 516), (516, 511, 512, 515), (515, 512, 513, 514), (477, 476, 533, 546), (546, 533, 532, 547), (547, 532, 531, 548), (548, 531, 530, 549), (478, 482, 553, 526), (526, 553, 552, 527), (527, 552, 551, 528), (528, 551, 550, 529), (481, 483, 545, 534), (534, 545, 544, 535), (535, 544, 543, 536), (536, 543, 542, 537), (480, 475, 525, 538), (538, 525, 524, 539), (539, 524, 523, 540), (540, 523, 522, 541), (476, 481, 534, 533), (533, 534, 535, 532), (532, 535, 536, 531), (531, 536, 537, 530), (475, 478, 526, 525), (525, 526, 527, 524), (524, 527, 528, 523), (523, 528, 529, 522), (483, 480, 538, 545), (545, 538, 539, 544), (544, 539, 540, 543), (543, 540, 541, 542), (482, 477, 546, 553), (553, 546, 547, 552), (552, 547, 548, 551), (551, 548, 549, 550), (102, 559, 555, 246), (103, 246, 555, 564), (557, 563, 372, 257), (101, 245, 372, 563, 554), (103, 564, 562, 375, 248), (557, 257, 378, 556), (101, 554, 561, 244), (102, 244, 561, 559), (558, 560, 381, 256), (558, 256, 375, 562), (417, 419, 415, 418, 416, 412, 413, 414), (3, 256, 575), (113, 303, 19, 14), (569, 570, 573, 572), (574, 571, 575, 0), (256, 381, 0, 575), (565, 566, 569, 568), (566, 567, 570, 569), (570, 571, 574, 573), (2, 567, 1), (568, 569, 597), (3, 575, 571, 2), (5, 1, 567, 566), (4, 5, 566, 565), (126, 580, 576, 179), (178, 74, 582, 599), (74, 576, 594, 582), (134, 578, 579, 299), (565, 568, 581), (126, 299, 579, 580), (115, 581, 577, 263), (134, 263, 577, 578), (582, 594, 592, 583), (582, 583, 593, 599), (585, 584, 599, 593), (586, 587, 596, 600), (588, 601, 595, 589), (588, 589, 592, 594), (590, 600, 596, 591), (590, 591, 595, 601), (597, 598, 587, 586), (74, 179, 576), (577, 581, 586, 600), (576, 580, 588, 594), (580, 579, 601, 588), (115, 4, 565, 581), (581, 568, 597, 586), (75, 178, 599, 584), (489, 485, 604, 608), (295, 486, 605, 602), (486, 489, 608, 605), (487, 295, 602, 606), (490, 487, 606, 609), (485, 484, 603, 604), (488, 490, 609, 607), (484, 488, 607, 603), (607, 609, 617, 615), (603, 607, 615, 611), (608, 604, 612, 616), (602, 605, 613, 610), (605, 608, 616, 613), (606, 602, 610, 614), (609, 606, 614, 617), (604, 603, 611, 612), (616, 612, 621, 625), (612, 611, 620, 621), (615, 617, 626, 624), (610, 613, 622, 619), (613, 616, 625, 622), (611, 615, 624, 620), (605, 613, 622, 618), (614, 610, 619, 623), (617, 614, 623, 626), (624, 626, 634, 632), (620, 624, 632, 628), (625, 621, 629, 633), (619, 622, 630, 627), (622, 625, 633, 630), (623, 619, 627, 631), (626, 623, 631, 634), (621, 620, 628, 629), (684, 685, 641, 638), (680, 681, 635, 639), (678, 680, 639, 642), (687, 675, 636, 637), (678, 642, 640, 689), (679, 682, 681, 680), (685, 687, 637, 641), (681, 684, 638, 635), (638, 641, 649, 646), (639, 635, 643, 647), (642, 639, 647, 650), (637, 636, 644, 645), (640, 642, 650, 648), (636, 640, 648, 644), (641, 637, 645, 649), (635, 638, 646, 643), (646, 649, 657, 654), (647, 643, 651, 655), (650, 647, 655, 658), (645, 644, 652, 653), (648, 650, 658, 656), (644, 648, 656, 652), (649, 645, 653, 657), (643, 646, 654, 651), (654, 657, 665, 662), (655, 651, 659, 663), (658, 655, 663, 666), (653, 652, 660, 661), (656, 658, 666, 664), (652, 656, 664, 660), (657, 653, 661, 665), (651, 654, 662, 659), (662, 665, 673, 670), (663, 659, 667, 671), (666, 663, 671, 674), (661, 660, 668, 669), (664, 666, 674, 672), (660, 664, 672, 668), (665, 661, 669, 673), (659, 662, 670, 667), (670, 673, 671, 667), (669, 668, 672, 674), (673, 669, 674, 671), (634, 631, 679, 677), (629, 628, 676, 688), (677, 679, 680, 678), (677, 678, 689, 690), (630, 633, 686, 683), (631, 627, 682, 679), (688, 676, 675, 687), (633, 629, 688, 686), (682, 683, 684, 681), (634, 677, 690, 632), (686, 688, 687, 685), (627, 630, 683, 682), (683, 686, 685, 684), (690, 689, 697, 698), (636, 675, 695, 693), (689, 640, 694, 697), (675, 676, 696, 695), (676, 628, 691, 696), (640, 636, 693, 694), (632, 690, 698, 692), (628, 632, 692, 691), (698, 697, 705, 706), (691, 692, 700, 699), (695, 696, 704, 703), (694, 693, 701, 702), (696, 691, 699, 704), (693, 695, 703, 701), (697, 694, 702, 705), (692, 698, 706, 700), (706, 705, 713, 714), (699, 700, 708, 707), (703, 704, 712, 711), (702, 701, 709, 710), (704, 699, 707, 712), (701, 703, 711, 709), (705, 702, 710, 713), (700, 706, 714, 708), (714, 713, 721, 722), (707, 708, 716, 715), (711, 712, 720, 719), (710, 709, 717, 718), (712, 707, 715, 720), (709, 711, 719, 717), (713, 710, 718, 721), (708, 714, 722, 716), (719, 720, 715, 717), (722, 721, 718, 716), (716, 718, 717, 715)])
me_sphere_001.polygons.foreach_set('use_smooth', [True] * 688)
me_sphere_001.use_remesh_preserve_volume = False
me_sphere_001.use_remesh_preserve_attributes = False
me_sphere_001.use_mirror_vertex_groups = False
me_sphere_001.update()
arm_armature = bpy.data.armatures.new('Armature')  # bones are not reproduced

# ---- objects
ob_metarig = bpy.data.objects.new('metarig', arm_armature)
ob_sphere = bpy.data.objects.new('Sphere', me_sphere_001)

# ---- transforms, parenting, visibility, modifiers, constraints
ob_metarig.location = (0.0, 0.0, 0.0)
ob_metarig.lineart.crease_threshold = 0.0
ob_sphere.parent = ob_metarig
ob_sphere.matrix_parent_inverse = Matrix(((-0.0001015, 1.0, 0.0, 0.0), (-1.0, -0.0001015, 0.0, 0.0), (0.0, 0.0, 1.0, 0.0), (0.0, 0.0, 0.0, 1.0)))
ob_sphere.location = (0.0, 0.0, 0.0)
ob_sphere.scale = (0.2523, 0.2523, 0.2523)
ob_sphere.lineart.crease_threshold = 0.0
_vg = ob_sphere.vertex_groups.new(name='hips')
for _i, _w in zip([39, 40, 41, 42, 44, 45, 46, 47, 48, 49, 50, 51, 52, 53, 54, 55, 56, 57, 58, 59, 60, 61, 62, 63, 64, 65, 66, 67, 71, 72, 73, 74, 75, 76, 77, 78, 79, 80, 111, 118, 123, 124, 126, 127, 129, 130, 131, 133, 134, 137, 138, 139, 140, 141, 142, 143, 144, 145, 146, 147, 148, 149, 150, 151, 155, 156, 157, 158, 159, 161, 162, 166, 168, 169, 170, 171, 172, 173, 174, 175, 176, 177, 178, 179, 180, 181, 182, 183, 184, 185, 186, 187, 188, 199, 271, 272, 274, 275, 276, 278, 280, 281, 282, 283, 284, 285, 286, 287, 288, 289, 290, 291, 292, 294, 298, 299, 302, 305, 306, 307, 308, 309, 310, 311, 312, 313, 314, 315, 316, 317, 318, 319, 320, 326, 327, 329, 330, 331, 332, 333, 334, 335, 336, 337, 338, 344, 382, 386, 387, 388, 389, 390, 391, 392, 393, 394, 395, 396, 398, 400, 401, 402, 403, 431, 438, 443, 444, 450, 576, 578, 579, 580, 582, 583, 584, 585, 588, 589, 590, 591, 592, 593, 594, 595, 596, 599, 600, 601], [0.01342, 0.005972, 0.01961, 0.01124, 0.05688, 0.03954, 0.04508, 0.03003, 0.01368, 0.08219, 0.06254, 0.05959, 0.0508, 0.03091, 0.1008, 0.07765, 0.07168, 0.06023, 0.04724, 0.1169, 0.09084, 0.8696, 0.2152, 0.2606, 0.2591, 0.01977, 0.03291, 0.04198, 0.06362, 0.08026, 0.04665, 0.1153, 0.1674, 0.2612, 0.6961, 0.811, 0.08843, 0.4755, 0.06703, 0.1352, 0.1635, 0.0005205, 0.05769, 0.3494, 0.3451, 0.2459, 0.09621, 0.2267, 0.007058, 0.1088, 0.3837, 0.2039, 0.4851, 0.7962, 0.4009, 0.5544, 0.6124, 0.09827, 0.116, 0.1101, 0.2871, 0.1945, 0.2477, 0.2605, 0.05335, 0.01565, 0.1413, 0.02592, 0.03656, 0.003643, 1.936e-05, 0.2176, 0.08601, 0.1351, 0.2011, 0.4334, 0.07111, 0.05698, 0.08481, 0.03367, 0.1789, 0.2669, 0.1301, 0.1072, 0.2269, 0.2681, 0.5093, 0.7423, 0.8343, 0.7576, 0.6238, 0.8442, 0.4297, 0.00529, 0.08161, 0.1715, 0.2765, 0.104, 0.04269, 0.2557, 0.03394, 0.125, 0.3087, 0.8669, 0.1818, 0.06339, 0.05208, 0.9058, 0.6691, 0.1785, 0.2823, 0.1777, 0.07669, 0.3837, 0.2924, 0.03289, 0.1368, 0.159, 0.01691, 0.2822, 0.6298, 0.3366, 0.6541, 0.5148, 0.8298, 0.3482, 0.5031, 0.5956, 0.632, 0.09007, 0.1107, 0.1112, 0.1158, 0.002183, 0.004071, 0.07404, 0.106, 0.1872, 0.1802, 0.2278, 0.2851, 0.4526, 0.6565, 0.7963, 0.8772, 0.01352, 0.2033, 0.02231, 0.1299, 0.6931, 0.2526, 0.1169, 0.09144, 0.2269, 0.3498, 0.9055, 0.2268, 0.05995, 0.3216, 0.01056, 0.5111, 0.6823, 0.05288, 0.002825, 0.02895, 0.06175, 0.003311, 0.007167, 0.1072, 0.01893, 0.04213, 0.06096, 0.1074, 0.1071, 0.1548, 0.163, 0.06722, 0.07159, 0.02791, 0.03669, 0.08704, 0.1327, 0.0857, 0.057, 0.01318, 0.1269, 0.007172, 0.05206]): _vg.add([_i], _w, 'REPLACE')
_vg = ob_sphere.vertex_groups.new(name='spine')
for _i, _w in zip([44, 49, 50, 51, 54, 55, 56, 57, 59, 60, 62, 71, 72, 73, 74, 75, 76, 77, 80, 111, 118, 123, 124, 126, 127, 130, 131, 133, 134, 137, 138, 139, 140, 141, 142, 143, 149, 150, 157, 160, 161, 162, 168, 169, 170, 171, 172, 173, 174, 175, 176, 177, 178, 179, 180, 181, 182, 183, 186, 188, 271, 272, 274, 275, 278, 280, 281, 282, 286, 289, 290, 291, 292, 294, 298, 299, 302, 305, 307, 308, 309, 310, 311, 312, 313, 314, 317, 326, 327, 329, 330, 331, 332, 333, 334, 335, 336, 382, 387, 391, 392, 393, 395, 398, 400, 401, 402, 403, 431, 438, 576, 578, 579, 580, 582, 583, 584, 585, 588, 589, 590, 591, 592, 593, 594, 595, 596, 599, 600, 601], [0.00516, 0.02791, 0.008189, 0.002666, 0.03961, 0.0188, 0.01138, 0.001872, 0.04828, 0.02716, 0.05716, 0.07664, 0.1085, 0.05379, 0.09692, 0.1821, 0.3104, 0.01796, 0.09368, 0.01591, 0.06036, 0.08344, 0.003185, 0.05043, 0.1354, 0.383, 0.1347, 0.1035, 0.002256, 0.05538, 0.03314, 0.0918, 0.2045, 0.03526, 0.08305, 0.0137, 0.0658, 0.02422, 0.06212, 0.00154, 0.01282, 0.01302, 0.08863, 0.1553, 0.2647, 9.082e-06, 0.08971, 0.06585, 0.1245, 0.04186, 0.1974, 0.3131, 0.1288, 0.08683, 0.2564, 0.3509, 0.09108, 0.02008, 0.05108, 0.1082, 0.03144, 0.07726, 0.1223, 0.05039, 0.1007, 0.03202, 0.1359, 0.3417, 0.07124, 0.3088, 0.3814, 0.0928, 0.004821, 0.1216, 0.1358, 0.02442, 0.06987, 0.06555, 0.06439, 0.04624, 0.207, 0.1034, 0.2164, 0.04276, 0.09523, 0.0479, 0.001485, 0.01001, 0.01576, 0.07432, 0.1162, 0.2238, 0.3021, 0.2569, 0.3539, 0.105, 0.05431, 0.08204, 0.06456, 0.09546, 0.2831, 0.3436, 0.1244, 0.1224, 0.008556, 0.09831, 0.1136, 0.006161, 0.0157, 0.02139, 0.08896, 0.01421, 0.03447, 0.05467, 0.09861, 0.1105, 0.1647, 0.1779, 0.06284, 0.07134, 0.0237, 0.03443, 0.088, 0.1408, 0.07812, 0.05615, 0.011, 0.1262, 0.004268, 0.04791]): _vg.add([_i], _w, 'REPLACE')
_vg = ob_sphere.vertex_groups.new(name='chest')
for _i, _w in zip([21, 22, 23, 25, 26, 27, 28, 29, 30, 31, 32, 33, 34, 35, 36, 37, 38, 39, 40, 41, 42, 43, 44, 45, 46, 47, 48, 49, 50, 51, 52, 53, 54, 55, 56, 57, 58, 59, 60, 62, 63, 77, 80, 82, 83, 84, 87, 88, 89, 91, 95, 97, 111, 118, 119, 123, 127, 132, 133, 137, 142, 143, 145, 149, 150, 182, 183, 184, 185, 186, 188, 191, 192, 193, 196, 197, 198, 199, 200, 202, 203, 208, 209, 210, 213, 214, 219, 220, 221, 222, 226, 235, 269, 271, 272, 274, 275, 276, 278, 291, 292, 294, 298, 302, 305, 306, 313, 314, 315, 317, 318, 335, 336, 337, 341, 342, 343, 344, 348, 349, 350, 354, 355, 356, 361, 362, 382, 386, 387, 395, 396, 398], [0.02708, 0.03472, 0.03772, 0.01509, 0.07536, 0.08191, 0.08281, 0.03453, 0.06474, 0.1376, 0.1478, 0.1487, 0.0922, 0.1203, 0.2977, 0.3006, 0.3054, 0.2568, 0.2919, 0.4158, 0.4053, 0.389, 0.3889, 0.4128, 0.5014, 0.4843, 0.4485, 0.4921, 0.5045, 0.529, 0.5108, 0.4745, 0.5306, 0.5371, 0.5121, 0.495, 0.4639, 0.5194, 0.5221, 0.08869, 0.022, 0.05943, 0.1678, 0.02805, 0.08362, 0.2052, 0.008246, 0.06266, 0.1497, 0.07829, 0.0242, 0.01189, 0.3457, 0.5018, 0.06216, 0.1229, 0.2395, 0.001111, 0.3829, 0.1971, 0.1359, 0.05195, 0.03485, 0.1005, 0.0586, 0.1868, 0.06496, 0.00689, 0.02378, 0.09102, 0.1931, 0.03828, 0.09318, 0.2075, 0.01853, 0.07357, 0.181, 0.3229, 0.002671, 0.05662, 0.1296, 0.04996, 0.1137, 0.2406, 0.03485, 0.095, 0.00174, 0.04945, 0.1175, 0.05393, 0.001756, 0.03393, 0.02146, 0.2783, 0.4572, 0.1929, 0.4598, 0.0896, 0.3892, 0.3248, 0.05652, 0.2629, 0.2903, 0.1504, 0.4899, 0.2024, 0.1531, 0.08125, 0.009816, 0.04564, 0.01119, 0.2202, 0.1057, 0.0351, 0.007169, 0.06337, 0.1386, 0.3286, 0.04979, 0.1116, 0.2886, 0.0183, 0.07461, 0.1786, 0.02224, 0.06719, 0.447, 0.1459, 0.4139, 0.2416, 0.06355, 0.3143]): _vg.add([_i], _w, 'REPLACE')
_vg = ob_sphere.vertex_groups.new(name='neck')
for _i, _w in zip([0, 1, 2, 3, 4, 5, 6, 7, 8, 9, 10, 11, 12, 13, 14, 15, 16, 17, 18, 19, 20, 21, 22, 23, 24, 25, 26, 27, 28, 29, 30, 31, 32, 33, 34, 35, 36, 37, 38, 39, 40, 41, 42, 43, 44, 45, 46, 47, 48, 49, 50, 51, 52, 53, 54, 55, 56, 57, 58, 59, 60, 81, 82, 83, 84, 85, 86, 87, 88, 89, 90, 91, 92, 93, 94, 95, 96, 97, 99, 100, 101, 102, 103, 105, 106, 107, 108, 109, 111, 113, 115, 118, 119, 121, 127, 133, 134, 136, 137, 189, 190, 191, 192, 193, 194, 195, 196, 197, 198, 199, 200, 201, 202, 203, 204, 205, 206, 207, 208, 209, 210, 211, 212, 213, 214, 217, 218, 219, 220, 221, 222, 223, 225, 226, 228, 229, 230, 231, 232, 233, 235, 236, 237, 240, 241, 242, 243, 244, 245, 246, 248, 249, 251, 252, 253, 254, 255, 256, 257, 258, 259, 260, 263, 265, 267, 269, 271, 272, 275, 278, 291, 294, 296, 298, 303, 304, 305, 306, 335, 339, 340, 341, 342, 343, 344, 345, 346, 347, 348, 349, 350, 352, 353, 354, 355, 356, 358, 359, 360, 361, 362, 364, 365, 366, 367, 368, 371, 372, 373, 374, 375, 377, 378, 379, 380, 381, 382, 383, 384, 386, 387, 395, 398, 554, 555, 556, 557, 558, 559, 560, 561, 562, 563, 564, 565, 566, 567, 568, 569, 570, 571, 572, 573, 574, 575, 577, 578, 579, 581, 586, 587, 589, 590, 591, 595, 596, 597, 598, 600, 601], [0.2497, 0.1493, 0.1904, 0.2488, 0.08353, 0.119, 0.1527, 0.1862, 0.2431, 0.08124, 0.1255, 0.1679, 0.213, 0.2991, 0.08868, 0.1336, 0.1773, 0.2136, 0.2757, 0.08827, 0.1386, 0.2049, 0.2593, 0.3408, 0.08951, 0.1539, 0.2025, 0.2489, 0.3052, 0.0832, 0.1537, 0.2167, 0.2652, 0.3392, 0.09657, 0.1667, 0.1889, 0.2246, 0.2705, 0.09459, 0.1373, 0.1678, 0.1983, 0.2419, 0.09013, 0.1243, 0.1497, 0.1758, 0.217, 0.08464, 0.1151, 0.1385, 0.1591, 0.1911, 0.08597, 0.1104, 0.1392, 0.1588, 0.1853, 0.09193, 0.1153, 0.0654, 0.1259, 0.2473, 0.3734, 0.05123, 0.06187, 0.1259, 0.2655, 0.4373, 0.01326, 0.4737, 0.002308, 0.05845, 0.1256, 0.2755, 0.2642, 0.4685, 0.05356, 0.1192, 0.1169, 0.2326, 0.4042, 0.04433, 0.02232, 0.06162, 0.2107, 0.3036, 0.07026, 0.0637, 0.0637, 0.06558, 0.05916, 0.05072, 0.003317, 0.03069, 0.0156, 0.004315, 0.01772, 0.0641, 0.06912, 0.1332, 0.2462, 0.346, 0.02728, 0.06488, 0.1251, 0.2567, 0.4085, 0.2801, 0.09027, 0.05818, 0.1747, 0.3652, 0.01258, 0.007204, 0.06047, 0.1265, 0.2726, 0.4586, 0.3847, 0.08811, 0.0389, 0.1816, 0.3966, 0.05628, 0.1232, 0.2738, 0.4763, 0.4403, 0.4186, 0.02908, 0.08587, 0.185, 0.05132, 0.1162, 0.2498, 0.4445, 0.4074, 0.1763, 0.4376, 0.01965, 0.08055, 0.03586, 0.1028, 0.2363, 0.3186, 0.1687, 0.07222, 0.321, 0.3842, 0.008614, 0.02089, 0.05819, 0.2082, 0.2781, 0.0277, 0.2978, 0.03448, 0.0007158, 0.1205, 0.3776, 0.04171, 0.03549, 0.01225, 0.0009175, 0.05284, 0.05256, 0.06647, 0.04142, 0.02484, 0.01078, 0.007285, 0.01339, 0.06227, 0.06108, 0.07049, 0.06967, 0.0008373, 0.01991, 0.0644, 0.09367, 0.1796, 0.3351, 0.2622, 0.0004823, 0.05029, 0.08808, 0.1777, 0.3837, 0.3464, 0.03346, 0.08729, 0.1845, 0.4108, 0.419, 0.02434, 0.08346, 0.1825, 0.4198, 0.4442, 0.01518, 0.07803, 0.17, 0.38, 0.4109, 0.005567, 0.05309, 0.1632, 0.3021, 0.3379, 0.002629, 0.03042, 0.1187, 0.3621, 0.2759, 0.05649, 0.03423, 0.03064, 0.04054, 0.05263, 0.007735, 0.02295, 0.109, 0.3006, 0.0447, 0.04818, 0.3152, 0.2329, 0.2765, 0.1663, 0.3273, 0.07897, 0.3445, 0.0855, 0.114, 0.1464, 0.07532, 0.1067, 0.1378, 0.1892, 0.1086, 0.1445, 0.2002, 0.2471, 0.05331, 0.02469, 0.00526, 0.07026, 0.07494, 0.07981, 0.001091, 0.02595, 0.03337, 0.01364, 0.05757, 0.08581, 0.08804, 0.05378, 0.007639]): _vg.add([_i], _w, 'REPLACE')
_vg = ob_sphere.vertex_groups.new(name='head')
for _i, _w in zip([0, 1, 2, 3, 4, 5, 6, 7, 8, 9, 10, 11, 12, 13, 14, 15, 16, 17, 18, 19, 20, 21, 22, 23, 24, 25, 26, 27, 28, 29, 30, 31, 32, 33, 34, 35, 36, 37, 38, 39, 40, 41, 42, 43, 44, 45, 46, 47, 48, 49, 50, 51, 52, 53, 54, 55, 56, 57, 58, 59, 60, 81, 82, 83, 84, 85, 86, 87, 88, 89, 90, 91, 92, 93, 94, 95, 96, 97, 98, 99, 100, 101, 102, 103, 104, 105, 106, 107, 108, 109, 110, 111, 112, 114, 116, 117, 118, 120, 122, 133, 189, 190, 191, 192, 193, 194, 195, 196, 197, 198, 199, 200, 201, 202, 203, 204, 205, 206, 207, 208, 209, 210, 211, 212, 213, 214, 215, 216, 217, 218, 219, 220, 221, 222, 223, 224, 225, 226, 227, 228, 229, 230, 231, 232, 233, 234, 235, 236, 237, 238, 239, 240, 241, 242, 243, 244, 245, 246, 247, 248, 249, 250, 251, 252, 253, 254, 256, 257, 258, 259, 260, 261, 262, 264, 266, 268, 270, 271, 272, 273, 275, 278, 305, 306, 339, 340, 341, 342, 343, 344, 345, 346, 347, 348, 349, 350, 351, 352, 353, 354, 355, 356, 357, 358, 359, 360, 361, 362, 363, 364, 365, 366, 367, 368, 369, 370, 371, 372, 373, 374, 375, 376, 377, 378, 379, 380, 381, 382, 387, 398, 554, 555, 556, 557, 558, 559, 560, 561, 562, 563, 564, 565, 566, 567, 568, 569, 570, 571, 572, 573, 574, 575, 581, 586, 587, 597, 598], [0.09601, 0.0531, 0.06703, 0.08426, 0.009722, 0.03505, 0.0537, 0.06644, 0.08922, 0.006668, 0.03763, 0.05473, 0.06835, 0.09292, 0.009078, 0.03804, 0.05839, 0.07109, 0.09438, 0.007868, 0.04082, 0.06356, 0.07918, 0.1006, 0.006635, 0.04646, 0.06616, 0.08246, 0.1037, 0.003591, 0.04919, 0.07048, 0.08754, 0.1096, 0.01231, 0.05055, 0.08125, 0.09726, 0.1179, 0.0321, 0.05855, 0.08783, 0.1049, 0.1282, 0.04551, 0.06509, 0.09756, 0.1142, 0.1413, 0.05433, 0.07427, 0.1117, 0.1308, 0.1622, 0.06473, 0.086, 0.124, 0.1453, 0.1754, 0.07622, 0.0991, 0.9049, 0.811, 0.6236, 0.3286, 0.9293, 0.9104, 0.818, 0.6186, 0.3012, 0.9547, 0.2906, 0.9621, 0.9159, 0.8218, 0.6161, 0.6227, 0.2922, 0.9679, 0.9208, 0.8258, 0.818, 0.6381, 0.315, 0.9739, 0.9266, 0.9416, 0.8996, 0.6525, 0.1868, 0.9756, 0.02473, 0.9782, 0.9797, 0.9831, 0.9874, 0.0468, 0.9921, 0.9964, 0.007825, 0.914, 0.9003, 0.7974, 0.6137, 0.3561, 0.9454, 0.9056, 0.8158, 0.622, 0.3123, 0.2635, 0.866, 0.9176, 0.7358, 0.4403, 0.9562, 0.9588, 0.913, 0.8196, 0.616, 0.2946, 0.2066, 0.8724, 0.936, 0.7382, 0.4319, 0.9692, 0.9649, 0.9183, 0.824, 0.6177, 0.29, 0.1853, 0.4224, 0.9428, 0.9749, 0.8773, 0.7399, 0.9701, 0.9226, 0.8249, 0.6293, 0.2981, 0.4285, 0.7449, 0.9802, 0.1686, 0.9484, 0.8815, 0.9948, 0.9749, 0.9316, 0.8347, 0.6109, 0.2815, 0.7382, 0.8877, 0.4929, 0.9859, 0.1564, 0.9547, 0.9723, 0.9424, 0.9043, 0.6503, 0.1777, 0.1165, 0.9315, 0.9593, 0.8023, 0.3815, 0.988, 0.9852, 0.9809, 0.9829, 0.9864, 0.9899, 0.007124, 0.02644, 0.9989, 0.03501, 0.0205, 0.05661, 0.01127, 0.9512, 0.9099, 0.8601, 0.723, 0.4613, 0.2772, 0.9642, 0.9279, 0.8706, 0.7381, 0.4371, 0.2216, 0.9728, 0.9399, 0.8749, 0.7385, 0.4252, 0.1954, 0.9781, 0.9458, 0.8798, 0.7421, 0.422, 0.1798, 0.9828, 0.9509, 0.8821, 0.7452, 0.4443, 0.165, 0.9929, 0.9878, 0.9561, 0.915, 0.736, 0.4885, 0.1419, 0.987, 0.9575, 0.9344, 0.8023, 0.3852, 0.1221, 0.03867, 0.01708, 0.005364, 0.8268, 0.5078, 0.9225, 0.9201, 0.1615, 0.6271, 0.1631, 0.7354, 0.2381, 0.8735, 0.2978, 0.01216, 0.03312, 0.05334, 0.004843, 0.02843, 0.05075, 0.06975, 0.03069, 0.05422, 0.07621, 0.09049, 0.001146, 0.004875, 0.008835, 0.01289, 0.01503]): _vg.add([_i], _w, 'REPLACE')
_vg = ob_sphere.vertex_groups.new(name='shoulder.L')
for _i, _w in zip([0, 1, 2, 3, 4, 5, 6, 7, 8, 9, 10, 11, 12, 13, 14, 15, 16, 17, 18, 19, 20, 21, 22, 23, 24, 25, 26, 27, 28, 29, 30, 31, 32, 33, 34, 35, 36, 37, 38, 39, 40, 41, 42, 43, 44, 45, 46, 47, 48, 49, 50, 51, 52, 53, 54, 55, 56, 57, 58, 59, 60, 62, 63, 64, 65, 66, 67, 68, 69, 70, 71, 72, 73, 74, 75, 76, 77, 80, 84, 88, 89, 91, 95, 96, 97, 100, 101, 102, 103, 107, 108, 109, 111, 113, 115, 118, 119, 121, 123, 124, 125, 126, 127, 128, 130, 131, 132, 133, 134, 135, 136, 137, 142, 143, 145, 146, 147, 149, 150, 151, 152, 153, 154, 156, 158, 159, 160, 161, 162, 164, 165, 167, 168, 169, 170, 172, 173, 174, 175, 176, 177, 178, 179, 180, 181, 182, 183, 186, 188, 193, 197, 198, 199, 203, 208, 209, 210, 214, 218, 219, 220, 221, 222, 226, 229, 230, 231, 232, 233, 235, 241, 242, 243, 244, 245, 246, 248, 252, 253, 254, 255, 256, 259, 260, 263, 265, 267, 269, 271, 272, 274, 275, 276, 277, 278, 279, 280, 282, 289, 290, 291, 292, 293, 294, 296, 297, 298, 299, 300, 301, 302, 303, 304, 305, 306, 313, 314, 315, 317, 318, 319, 321, 322, 323, 325, 326, 327, 329, 330, 331, 332, 333, 334, 335, 336, 343, 344, 349, 350, 354, 355, 356, 360, 361, 362, 365, 366, 367, 368, 373, 374, 375, 379, 380, 381, 382, 383, 384, 385, 386, 387, 392, 393, 395, 396, 397, 398, 399, 400, 479, 491, 492, 494, 500, 501, 502, 503, 507, 508, 509, 510, 517, 519, 520, 521, 554, 555, 558, 559, 560, 561, 562, 563, 564, 565, 566, 567, 568, 569, 570, 571, 572, 573, 574, 575, 576, 577, 578, 579, 580, 581, 582, 583, 584, 585, 586, 587, 588, 589, 590, 591, 592, 593, 594, 595, 596, 597, 598, 599, 600, 601], [0.376, 0.5558, 0.5241, 0.4843, 0.612, 0.5703, 0.6454, 0.6086, 0.5388, 0.7165, 0.6686, 0.6449, 0.5959, 0.4937, 0.7317, 0.6783, 0.6031, 0.5727, 0.5041, 0.7086, 0.6427, 0.4879, 0.4467, 0.383, 0.5812, 0.5274, 0.4006, 0.3808, 0.3601, 0.433, 0.4181, 0.3336, 0.3005, 0.255, 0.421, 0.3692, 0.2395, 0.2122, 0.1766, 0.3344, 0.2807, 0.1662, 0.1489, 0.1261, 0.2303, 0.1969, 0.1053, 0.09802, 0.08734, 0.1385, 0.1222, 0.07481, 0.07086, 0.06521, 0.09125, 0.0837, 0.06565, 0.06263, 0.05895, 0.07407, 0.07011, 0.1636, 0.0705, 0.005913, 0.2201, 0.07571, 0.01941, 0.03016, 0.2346, 0.1091, 0.2179, 0.1026, 0.3565, 0.3524, 0.2715, 0.1283, 0.02101, 0.07445, 0.03058, 0.01163, 0.06193, 0.1045, 0.0462, 0.07167, 0.1567, 0.01742, 0.04016, 0.09231, 0.2114, 0.003241, 0.09793, 0.3905, 0.2659, 0.762, 0.6371, 0.09512, 0.4371, 0.604, 0.2439, 0.6122, 0.4879, 0.5192, 0.08785, 0.4017, 0.05524, 0.01698, 0.1815, 0.0977, 0.6182, 0.6115, 0.756, 0.3298, 0.1085, 0.05043, 0.2128, 0.08629, 0.02036, 0.1928, 0.1097, 0.0362, 0.2011, 0.07965, 0.01934, 0.2785, 0.1348, 0.04823, 0.2977, 0.163, 0.06328, 0.07051, 0.277, 0.1628, 0.3957, 0.2955, 0.1282, 0.1559, 0.284, 0.06245, 0.3979, 0.2097, 0.1244, 0.3126, 0.3803, 0.1877, 0.08487, 0.05763, 0.008011, 0.04961, 0.08007, 0.02508, 0.0003819, 0.04629, 0.05508, 0.01022, 0.02717, 0.08159, 0.09114, 0.03681, 0.006313, 0.05915, 0.1312, 0.1677, 0.07046, 0.01682, 0.0279, 0.08283, 0.185, 0.1057, 0.04827, 0.2644, 0.03839, 0.1128, 0.3131, 0.06533, 0.004327, 0.1359, 0.3594, 0.0008168, 0.09349, 0.2925, 0.2553, 0.419, 0.05452, 0.1761, 0.6379, 0.7741, 0.5456, 0.2129, 0.3107, 0.098, 0.1446, 0.1513, 0.4394, 0.7463, 0.07457, 0.3236, 0.6059, 0.01498, 0.05009, 0.06038, 0.1678, 0.35, 0.5824, 0.06713, 0.7245, 0.4404, 0.09326, 0.5707, 0.5534, 0.6952, 0.2975, 0.7399, 0.7396, 0.07604, 0.3911, 0.1255, 0.07303, 0.01344, 0.2606, 0.1403, 0.05303, 0.2463, 0.1346, 0.04937, 0.3405, 0.2211, 0.1059, 0.4249, 0.359, 0.1915, 0.08442, 0.1694, 0.08803, 0.0625, 0.03182, 0.007249, 0.0494, 0.01958, 0.06818, 0.004393, 0.05553, 0.1249, 0.03136, 0.08736, 0.2203, 0.001633, 0.05714, 0.1232, 0.3203, 0.0726, 0.1579, 0.4076, 0.05305, 0.1603, 0.347, 0.07609, 0.7451, 0.7605, 0.1334, 0.4283, 0.162, 0.005869, 0.02314, 0.1586, 0.4134, 0.6759, 0.07111, 0.3448, 0.6736, 0.2299, 0.09383, 0.01462, 0.07358, 0.03968, 0.1489, 0.1293, 0.01631, 0.01879, 0.1054, 0.2803, 0.05802, 0.08185, 0.002439, 0.08151, 0.2301, 0.04024, 0.1423, 0.3814, 0.1017, 0.3027, 0.07018, 0.3387, 0.01653, 0.2766, 0.481, 0.4794, 0.4981, 0.4564, 0.4439, 0.4575, 0.4933, 0.4098, 0.406, 0.3924, 0.4643, 0.3715, 0.4611, 0.4603, 0.4549, 0.4412, 0.4544, 0.329, 0.2751, 0.2802, 0.2231, 0.4247, 0.3992, 0.3732, 0.3147, 0.4011, 0.353, 0.2968, 0.25, 0.3531, 0.3331, 0.3755, 0.4363, 0.4056, 0.303, 0.4123, 0.3894]): _vg.add([_i], _w, 'REPLACE')
_vg = ob_sphere.vertex_groups.new(name='upper_arm.L')
for _i, _w in zip([6, 9, 10, 11, 12, 13, 14, 15, 16, 17, 18, 19, 20, 21, 22, 23, 24, 25, 26, 27, 28, 29, 30, 31, 32, 33, 34, 35, 36, 37, 38, 39, 40, 41, 42, 43, 44, 45, 46, 47, 48, 49, 50, 51, 52, 53, 54, 55, 56, 57, 58, 59, 60, 62, 63, 65, 66, 69, 70, 73, 80, 89, 91, 97, 111, 113, 118, 119, 121, 123, 124, 125, 127, 128, 132, 133, 135, 136, 137, 142, 145, 146, 149, 150, 152, 153, 156, 158, 159, 160, 161, 164, 165, 167, 175, 182, 188, 199, 209, 210, 220, 221, 231, 235, 248, 255, 265, 267, 269, 271, 272, 274, 275, 276, 277, 278, 279, 291, 292, 293, 294, 297, 298, 300, 301, 302, 303, 305, 306, 313, 314, 317, 318, 319, 321, 322, 323, 325, 326, 335, 350, 356, 362, 368, 382, 384, 385, 386, 387, 395, 396, 397, 398, 399, 475, 476, 477, 478, 479, 480, 481, 482, 483, 491, 492, 493, 494, 495, 496, 497, 498, 499, 500, 501, 502, 503, 504, 505, 506, 507, 508, 509, 510, 511, 512, 513, 514, 515, 516, 517, 518, 519, 520, 521, 524, 525, 526, 527, 533, 534, 538, 545, 546, 553], [0.003598, 0.000617, 0.006271, 0.04632, 0.03642, 0.02662, 0.04911, 0.05257, 0.09369, 0.07804, 0.06251, 0.107, 0.1052, 0.1719, 0.1398, 0.1011, 0.2495, 0.2054, 0.2266, 0.1769, 0.1211, 0.3936, 0.2868, 0.2059, 0.1643, 0.1167, 0.3252, 0.2576, 0.1325, 0.1129, 0.08745, 0.1899, 0.1608, 0.08509, 0.07535, 0.06228, 0.1119, 0.1001, 0.05102, 0.04512, 0.03428, 0.06433, 0.05858, 0.02028, 0.01678, 0.01151, 0.03371, 0.02796, 0.01082, 0.00821, 0.004911, 0.01754, 0.01454, 0.07483, 0.02094, 0.1491, 0.04825, 0.09598, 0.04148, 0.006018, 0.01523, 0.002924, 0.02171, 0.0132, 0.1213, 0.04357, 0.03534, 0.393, 0.2883, 0.1038, 0.03038, 0.2079, 0.02613, 0.268, 0.7155, 0.03484, 0.2958, 0.03838, 0.1302, 0.04532, 0.1132, 0.0463, 0.08629, 0.05299, 0.1621, 0.05245, 0.1866, 0.08996, 0.01219, 0.05512, 0.01792, 0.007979, 0.1208, 0.06556, 0.01421, 0.000749, 0.01983, 0.001171, 0.01433, 0.03331, 0.0214, 0.06509, 0.001689, 0.06068, 0.01264, 0.6579, 0.03988, 0.3748, 0.6885, 0.1279, 0.03634, 0.06163, 0.0677, 0.2663, 0.111, 0.01592, 0.2992, 0.07027, 0.1757, 0.0938, 0.008995, 0.3792, 0.03067, 0.286, 0.03726, 0.1183, 0.1081, 0.01841, 0.2137, 0.05457, 0.01679, 0.1363, 0.07738, 0.01004, 0.2117, 0.09812, 0.01328, 0.06484, 0.03823, 0.004949, 0.01336, 0.05385, 0.06555, 0.03774, 0.01778, 0.1054, 0.8218, 0.2509, 0.0699, 0.06647, 0.2275, 0.1091, 0.01257, 0.4333, 0.4424, 0.203, 0.198, 0.2593, 0.6858, 0.2171, 0.176, 0.2073, 0.1507, 0.8463, 0.876, 0.7446, 0.8864, 0.9626, 0.9625, 0.8766, 0.7204, 0.8936, 0.9017, 0.7518, 0.8093, 0.9434, 0.9565, 0.8614, 0.7355, 0.8733, 0.8445, 0.6599, 0.9168, 0.9492, 0.9192, 0.7738, 0.8306, 0.9527, 0.9563, 0.8787, 0.7404, 0.8876, 0.8767, 0.7229, 0.01015, 0.103, 0.08243, 0.004417, 0.05156, 0.03282, 0.06851, 0.01844, 0.05108, 0.0413]): _vg.add([_i], _w, 'REPLACE')
_vg = ob_sphere.vertex_groups.new(name='forearm.L')
for _i, _w in zip([295, 475, 476, 477, 478, 480, 481, 482, 483, 484, 485, 486, 487, 488, 489, 490, 491, 492, 493, 496, 497, 498, 499, 500, 504, 505, 506, 507, 508, 512, 513, 514, 515, 518, 519, 520, 522, 523, 524, 525, 526, 527, 528, 529, 530, 531, 532, 533, 534, 535, 536, 537, 538, 539, 540, 541, 542, 543, 544, 545, 546, 547, 548, 549, 550, 551, 552, 553, 602, 603, 604, 605, 606, 607, 608, 609, 610, 611, 612, 613, 614, 615, 616, 617, 618, 619, 620, 621, 622, 623, 624, 625, 626, 627, 628, 629, 630, 631, 632, 633, 634, 635, 636, 637, 638, 639, 641, 642, 643, 646, 675, 676, 677, 678, 679, 680, 681, 682, 683, 684, 685, 686, 687, 688, 689, 690], [0.7309, 0.5566, 0.7917, 0.798, 0.7396, 0.7813, 0.8183, 0.7907, 0.8464, 0.329, 0.521, 0.7535, 0.6738, 0.2449, 0.5811, 0.4379, 0.006299, 0.08061, 0.2409, 0.007973, 0.1207, 0.2736, 0.0865, 0.00635, 0.01142, 0.1348, 0.2501, 0.08406, 0.00573, 0.072, 0.2232, 0.1667, 0.02459, 0.2493, 0.08066, 0.003419, 0.8089, 0.9443, 0.9581, 0.894, 0.9148, 0.9622, 0.9486, 0.7975, 0.3529, 0.8676, 0.9583, 0.9405, 0.9477, 0.9537, 0.8305, 0.2959, 0.9273, 0.9629, 0.9313, 0.7596, 0.6148, 0.8736, 0.9584, 0.9578, 0.9428, 0.9664, 0.9199, 0.6884, 0.7488, 0.9359, 0.9704, 0.949, 0.7285, 0.3389, 0.4911, 0.7633, 0.5747, 0.1964, 0.4541, 0.3194, 0.7035, 0.286, 0.5032, 0.7129, 0.5791, 0.1888, 0.482, 0.2623, 0.7243, 0.6069, 0.2604, 0.504, 0.6257, 0.4107, 0.211, 0.4705, 0.2447, 0.4677, 0.2217, 0.4576, 0.5112, 0.3239, 0.1456, 0.264, 0.2022, 0.1467, 0.002339, 0.0607, 0.1552, 0.08826, 0.04737, 0.007306, 0.02951, 0.01552, 0.06435, 0.1221, 0.114, 0.06035, 0.2169, 0.1408, 0.2199, 0.3227, 0.3598, 0.2443, 0.07681, 0.1187, 0.1098, 0.1873, 0.04235, 0.08479]): _vg.add([_i], _w, 'REPLACE')
_vg = ob_sphere.vertex_groups.new(name='hand.L')
for _i, _w in zip([295, 484, 485, 486, 487, 488, 489, 490, 522, 523, 528, 529, 530, 531, 532, 535, 536, 537, 540, 541, 542, 543, 544, 548, 549, 550, 551, 602, 603, 604, 605, 606, 607, 608, 609, 610, 611, 612, 613, 614, 615, 616, 617, 618, 619, 620, 621, 622, 623, 624, 625, 626, 627, 628, 629, 630, 631, 632, 633, 634, 635, 636, 637, 638, 639, 640, 641, 642, 643, 644, 645, 646, 647, 648, 649, 650, 651, 654, 655, 657, 658, 675, 676, 677, 678, 679, 680, 681, 682, 683, 684, 685, 686, 687, 688, 689, 690, 693, 694, 695, 697, 698], [0.2622, 0.6538, 0.4735, 0.2413, 0.3174, 0.7297, 0.4168, 0.5402, 0.1848, 0.04186, 0.03516, 0.1978, 0.6386, 0.1281, 0.009237, 0.0209, 0.1639, 0.6882, 0.06127, 0.2329, 0.3712, 0.1204, 0.01483, 0.0765, 0.3078, 0.2492, 0.06081, 0.2621, 0.6283, 0.5005, 0.2308, 0.4122, 0.7528, 0.5434, 0.6479, 0.284, 0.6537, 0.4852, 0.2792, 0.4011, 0.7156, 0.5149, 0.6868, 0.2679, 0.3731, 0.6081, 0.4571, 0.3618, 0.5508, 0.6299, 0.5214, 0.6636, 0.5006, 0.6152, 0.4823, 0.4702, 0.6282, 0.6286, 0.7252, 0.6965, 0.7708, 0.4908, 0.6953, 0.7946, 0.7905, 0.4528, 0.9113, 0.7153, 0.7089, 0.05139, 0.107, 0.7616, 0.6719, 0.0938, 0.763, 0.1742, 0.002764, 0.04979, 0.06798, 0.05448, 0.01271, 0.4029, 0.5433, 0.7477, 0.7493, 0.7205, 0.7735, 0.7212, 0.6346, 0.6143, 0.7197, 0.8946, 0.8604, 0.7099, 0.69, 0.4719, 0.5721, 0.005225, 0.02422, 0.01326, 0.02066, 0.01768]): _vg.add([_i], _w, 'REPLACE')
_vg = ob_sphere.vertex_groups.new(name='f_index.01.L')
for _i, _w in zip([636, 637, 640, 642, 644, 645, 648, 649, 650, 652, 653, 656, 657, 658, 660, 661, 664, 666, 675, 676, 687, 688, 689, 690], [0.1951, 0.152, 0.1277, 0.03252, 0.888, 0.8613, 0.7179, 0.1126, 0.1408, 0.9311, 0.9141, 0.7865, 0.1241, 0.1425, 0.002629, 0.03866, 0.07735, 0.04004, 0.07273, 0.03475, 0.08971, 0.05289, 0.05991, 0.009654]): _vg.add([_i], _w, 'REPLACE')
_vg = ob_sphere.vertex_groups.new(name='f_index.02.L')
_vg = ob_sphere.vertex_groups.new(name='f_index.03.L')
for _i, _w in zip([652, 656, 660, 661, 664, 665, 666, 668, 669, 672, 674], [0.03028, 0.05113, 0.9342, 0.786, 0.6824, 0.0582, 0.1107, 0.1267, 0.05862, 0.09802, 0.003266]): _vg.add([_i], _w, 'REPLACE')
_vg = ob_sphere.vertex_groups.new(name='thumb.02.L')
for _i, _w in zip([603, 607, 611, 615, 617, 620, 621, 624, 626, 628, 629, 632, 634, 636, 637, 640, 642, 644, 648, 675, 676, 677, 678, 687, 688, 689, 690, 691, 692, 693, 694, 695, 696, 697, 698, 699, 700, 701, 702, 703, 704, 705, 706, 707, 708, 711, 712, 714], [0.002395, 0.03514, 0.04701, 0.08202, 0.01432, 0.1083, 0.0003887, 0.137, 0.06145, 0.1337, 0.02236, 0.1978, 0.06451, 0.2692, 0.08372, 0.3453, 0.07211, 0.01092, 0.05351, 0.4525, 0.287, 0.07797, 0.08729, 0.08469, 0.06532, 0.384, 0.2945, 0.9687, 0.9775, 0.9327, 0.8826, 0.9475, 0.9646, 0.9147, 0.9644, 0.9554, 0.9092, 0.1916, 0.09873, 0.7509, 0.9154, 0.2534, 0.7632, 0.07784, 0.06123, 0.009471, 0.07093, 0.03856]): _vg.add([_i], _w, 'REPLACE')
_vg = ob_sphere.vertex_groups.new(name='thumb.03.L')
for _i, _w in zip([693, 694, 697, 699, 700, 701, 702, 703, 704, 705, 706, 707, 708, 709, 710, 711, 712, 713, 714, 715, 716, 717, 718, 719, 720, 721, 722], [0.004488, 0.06353, 0.02603, 0.03465, 0.08925, 0.8064, 0.899, 0.2461, 0.08116, 0.7439, 0.234, 0.9219, 0.9386, 0.9864, 0.9951, 0.97, 0.9288, 1.002, 0.9554, 0.9877, 0.9873, 0.9953, 0.9965, 0.9932, 0.9899, 0.9968, 0.9906]): _vg.add([_i], _w, 'REPLACE')
_vg = ob_sphere.vertex_groups.new(name='f_middle.01.L')
for _i, _w in zip([640, 642, 647, 648, 649, 650, 653, 654, 655, 656, 657, 658, 665, 666, 678], [0.0009706, 0.08413, 0.02078, 0.08416, 0.07249, 0.4733, 0.03838, 0.0605, 0.05645, 0.08064, 0.6687, 0.5513, 0.01356, 0.08165, 0.03667]): _vg.add([_i], _w, 'REPLACE')
_vg = ob_sphere.vertex_groups.new(name='f_middle.02.L')
for _i, _w in zip([658, 664, 666, 674], [0.07894, 0.0773, 0.5168, 0.0641]): _vg.add([_i], _w, 'REPLACE')
_vg = ob_sphere.vertex_groups.new(name='f_middle.03.L')
for _i, _w in zip([660, 661, 664, 665, 666, 668, 669, 670, 671, 672, 673, 674], [0.008331, 0.08277, 0.1225, 0.005688, 0.1251, 0.8261, 0.8142, 0.02878, 0.05687, 0.8526, 0.1664, 0.7464]): _vg.add([_i], _w, 'REPLACE')
_vg = ob_sphere.vertex_groups.new(name='f_ring.01.L')
_vg = ob_sphere.vertex_groups.new(name='f_ring.02.L')
for _i, _w in zip([657, 661, 662, 665, 670, 673], [0.02017, 0.06545, 0.06413, 0.7067, 0.01296, 0.1054]): _vg.add([_i], _w, 'REPLACE')
_vg = ob_sphere.vertex_groups.new(name='f_ring.03.L')
for _i, _w in zip([662, 663, 665, 666, 667, 668, 669, 670, 671, 673, 674], [0.02355, 0.04258, 0.07057, 0.05324, 0.3334, 1.008e-05, 0.09176, 0.6495, 0.8104, 0.6784, 0.1207]): _vg.add([_i], _w, 'REPLACE')
_vg = ob_sphere.vertex_groups.new(name='f_pinky.01.L')
for _i, _w in zip([635, 638, 639, 642, 643, 646, 647, 649, 650, 651, 654, 655, 657, 658, 659, 662, 678, 679, 680, 681, 682, 684], [0.06693, 0.03916, 0.07737, 0.03887, 0.2248, 0.1693, 0.223, 0.02123, 0.1228, 0.9507, 0.8374, 0.743, 0.1025, 0.05301, 0.0209, 0.06408, 0.006916, 0.01427, 0.04883, 0.0414, 0.01281, 0.0116]): _vg.add([_i], _w, 'REPLACE')
_vg = ob_sphere.vertex_groups.new(name='f_pinky.02.L')
for _i, _w in zip([654, 659, 662, 665, 667, 670], [0.007033, 0.05091, 0.7256, 0.07292, 0.02447, 0.1083]): _vg.add([_i], _w, 'REPLACE')
_vg = ob_sphere.vertex_groups.new(name='f_pinky.03.L')
for _i, _w in zip([650, 655, 658, 659, 662, 663, 666, 667, 670, 671, 673], [0.006909, 0.09597, 0.07943, 0.8874, 0.09254, 0.8731, 0.05067, 0.5733, 0.1478, 0.09245, 0.004294]): _vg.add([_i], _w, 'REPLACE')
_vg = ob_sphere.vertex_groups.new(name='shoulder.R')
for _i, _w in zip([0, 1, 2, 3, 4, 5, 6, 7, 8, 9, 10, 11, 12, 13, 14, 15, 17, 18, 71, 73, 74, 75, 76, 103, 108, 109, 113, 115, 124, 126, 130, 134, 136, 168, 169, 170, 172, 173, 175, 176, 177, 178, 179, 180, 181, 243, 248, 253, 254, 256, 260, 263, 265, 280, 290, 296, 299, 301, 304, 329, 330, 331, 332, 333, 334, 368, 374, 375, 380, 381, 383, 400, 558, 560, 562, 564, 565, 566, 567, 568, 569, 570, 571, 572, 573, 574, 575, 576, 577, 578, 579, 580, 581, 582, 583, 584, 585, 586, 587, 588, 589, 590, 591, 592, 593, 594, 595, 596, 597, 598, 599, 600, 601], [0.2404, 0.1882, 0.1721, 0.1409, 0.2036, 0.2057, 0.08518, 0.08274, 0.07965, 0.09543, 0.09093, 0.04423, 0.04344, 0.04304, 0.04962, 0.04695, 0.0002209, 0.001789, 0.02805, 0.05194, 0.2555, 0.1748, 0.08256, 0.004881, 0.00613, 0.09481, 0.04324, 0.1984, 0.04251, 0.2297, 0.01844, 0.2115, 0.03657, 0.1171, 0.09056, 0.05065, 0.01316, 0.04545, 0.04934, 0.2514, 0.1128, 0.2303, 0.231, 0.1258, 0.05394, 0.05659, 0.03393, 0.0279, 0.2279, 0.1316, 0.04912, 0.2048, 0.03864, 0.1035, 0.03858, 0.09437, 0.2249, 0.03798, 0.09149, 0.1127, 0.1077, 0.06789, 0.02313, 0.1761, 0.07123, 0.0004308, 0.001743, 0.06967, 0.07897, 0.2228, 0.09393, 0.09895, 0.1152, 0.2324, 0.06238, 0.04344, 0.3279, 0.3004, 0.2478, 0.3594, 0.3393, 0.2975, 0.2023, 0.3686, 0.338, 0.2871, 0.1583, 0.2488, 0.3668, 0.355, 0.3344, 0.3073, 0.3658, 0.3003, 0.3668, 0.2039, 0.2769, 0.385, 0.4006, 0.3653, 0.416, 0.4039, 0.4382, 0.396, 0.3264, 0.3348, 0.4314, 0.4291, 0.3662, 0.3895, 0.262, 0.4041, 0.3869]): _vg.add([_i], _w, 'REPLACE')
_vg = ob_sphere.vertex_groups.new(name='upper_arm.R')
_vg = ob_sphere.vertex_groups.new(name='forearm.R')
_vg = ob_sphere.vertex_groups.new(name='hand.R')
_vg = ob_sphere.vertex_groups.new(name='f_index.01.R')
_vg = ob_sphere.vertex_groups.new(name='f_index.02.R')
_vg = ob_sphere.vertex_groups.new(name='f_index.03.R')
_vg = ob_sphere.vertex_groups.new(name='thumb.02.R')
_vg = ob_sphere.vertex_groups.new(name='thumb.03.R')
_vg = ob_sphere.vertex_groups.new(name='f_middle.01.R')
_vg = ob_sphere.vertex_groups.new(name='f_middle.02.R')
_vg = ob_sphere.vertex_groups.new(name='f_middle.03.R')
_vg = ob_sphere.vertex_groups.new(name='f_ring.01.R')
_vg = ob_sphere.vertex_groups.new(name='f_ring.02.R')
_vg = ob_sphere.vertex_groups.new(name='f_ring.03.R')
_vg = ob_sphere.vertex_groups.new(name='f_pinky.01.R')
_vg = ob_sphere.vertex_groups.new(name='f_pinky.02.R')
_vg = ob_sphere.vertex_groups.new(name='f_pinky.03.R')
_vg = ob_sphere.vertex_groups.new(name='thigh.L')
for _i, _w in zip([4, 9, 14, 19, 39, 40, 44, 45, 49, 50, 54, 55, 56, 59, 60, 61, 62, 63, 64, 65, 66, 67, 68, 69, 70, 71, 72, 73, 74, 75, 76, 77, 78, 79, 80, 111, 113, 115, 118, 123, 124, 125, 126, 127, 128, 129, 130, 131, 132, 133, 134, 135, 136, 137, 138, 139, 140, 141, 142, 143, 144, 145, 146, 147, 148, 149, 150, 151, 152, 153, 154, 155, 156, 157, 158, 159, 160, 161, 162, 163, 164, 165, 166, 167, 168, 169, 170, 171, 172, 173, 174, 175, 176, 177, 178, 179, 180, 181, 182, 183, 184, 185, 186, 187, 188, 263, 265, 271, 272, 274, 275, 276, 277, 278, 279, 280, 281, 282, 283, 284, 285, 286, 287, 288, 289, 290, 291, 292, 293, 294, 296, 297, 298, 299, 300, 301, 302, 303, 304, 305, 306, 307, 308, 309, 310, 311, 312, 313, 314, 315, 316, 317, 318, 319, 320, 321, 322, 323, 324, 325, 326, 327, 328, 329, 330, 331, 332, 333, 334, 335, 336, 337, 338, 382, 383, 384, 386, 387, 388, 389, 390, 391, 392, 393, 394, 395, 396, 397, 398, 399, 400, 401, 402, 403, 420, 421, 422, 423, 424, 425, 426, 427, 428, 429, 430, 431, 432, 433, 434, 435, 436, 437, 438, 439, 440, 441, 442, 443, 444, 445, 446, 447, 448, 449, 450, 479, 491, 501, 502, 509, 565, 568, 569, 572, 576, 577, 578, 579, 580, 581, 582, 583, 584, 585, 586, 587, 588, 589, 590, 591, 592, 593, 594, 595, 596, 597, 598, 599, 600, 601], [0.008276, 0.01292, 0.01439, 0.003032, 0.01924, 0.004338, 0.04055, 0.01641, 0.03814, 0.01551, 0.02854, 0.01209, 0.001181, 0.02593, 0.01212, 0.1026, 0.3784, 0.5625, 0.6614, 0.5676, 0.8129, 0.8769, 0.9069, 0.6299, 0.8046, 0.5682, 0.6545, 0.4464, 0.1481, 0.1806, 0.1996, 0.1453, 0.1266, 0.8565, 0.1223, 0.05829, 0.03131, 0.01681, 0.05012, 0.2513, 0.2288, 0.2723, 0.1031, 0.1034, 0.2763, 0.6019, 0.2605, 0.6691, 0.03934, 0.07678, 0.05803, 0.05571, 0.09187, 0.1251, 0.5388, 0.6381, 0.2596, 0.1439, 0.1952, 0.2745, 0.3148, 0.4958, 0.7053, 0.8065, 0.6512, 0.335, 0.4782, 0.627, 0.6067, 0.8346, 0.9055, 0.8889, 0.4712, 0.7206, 0.7128, 0.8564, 0.5661, 0.7177, 0.8406, 0.9405, 0.8613, 0.5647, 0.7197, 0.73, 0.2797, 0.2975, 0.3332, 0.5095, 0.6208, 0.5072, 0.6757, 0.4168, 0.1392, 0.1651, 0.1703, 0.1616, 0.1833, 0.224, 0.09143, 0.1013, 0.09009, 0.1394, 0.1425, 0.1166, 0.1158, 0.03518, 0.05779, 0.07827, 0.0614, 0.1625, 0.05697, 0.1032, 0.07686, 0.06516, 0.3511, 0.1639, 0.6474, 0.2746, 0.1027, 0.7649, 0.8806, 0.7949, 0.06538, 0.2868, 0.4068, 0.2134, 0.1045, 0.2954, 0.2629, 0.0812, 0.0788, 0.1386, 0.09281, 0.07934, 0.131, 0.1531, 0.188, 0.01701, 0.02677, 0.04498, 0.03324, 0.6045, 0.2958, 0.3999, 0.2114, 0.2161, 0.1074, 0.1912, 0.2418, 0.2977, 0.3142, 0.4243, 0.612, 0.7731, 0.824, 0.5125, 0.7353, 0.8843, 0.9365, 0.5216, 0.6493, 0.7858, 0.9069, 0.2787, 0.2819, 0.3068, 0.3719, 0.1497, 0.1848, 0.08704, 0.102, 0.09652, 0.07719, 0.05618, 0.05216, 0.04534, 0.0547, 0.07275, 0.2604, 0.6897, 0.8093, 0.7163, 0.4123, 0.2267, 0.06567, 0.1339, 0.1894, 0.1578, 0.07432, 0.2015, 0.1178, 0.3527, 0.1728, 0.7802, 0.6716, 0.2117, 0.08385, 0.03232, 0.1324, 0.8016, 0.9278, 0.04964, 0.1623, 0.8178, 0.9168, 0.8287, 0.7243, 0.2017, 0.05549, 0.08668, 0.2173, 0.6677, 0.7828, 0.06249, 0.2054, 0.7281, 0.8923, 0.8202, 0.726, 0.231, 0.08905, 0.06385, 0.1759, 0.7452, 0.8621, 0.06079, 0.003307, 0.08257, 0.04469, 0.01341, 0.009427, 0.0151, 0.00463, 0.005463, 0.1508, 0.03209, 0.05628, 0.07365, 0.09466, 0.01773, 0.1327, 0.1074, 0.1713, 0.1341, 0.01943, 0.02014, 0.09031, 0.08195, 0.05721, 0.05668, 0.09374, 0.1215, 0.1115, 0.06943, 0.03905, 0.01306, 0.0151, 0.1535, 0.0379, 0.07317]): _vg.add([_i], _w, 'REPLACE')
_vg = ob_sphere.vertex_groups.new(name='shin.L')
for _i, _w in zip([79, 131, 139, 157, 166, 174, 281, 285, 286, 289, 307, 309, 324, 328, 390, 391, 392, 403, 404, 405, 406, 407, 408, 409, 410, 411, 412, 415, 416, 418, 419, 420, 421, 422, 423, 424, 425, 426, 427, 428, 429, 430, 431, 432, 433, 434, 435, 436, 437, 438, 439, 440, 441, 442, 443, 444, 445, 446, 447, 448, 449, 450, 451, 452, 453, 454, 455, 456, 457, 459, 460, 462, 463, 464, 465, 466, 467, 468, 469, 470, 471, 472, 473, 474], [0.0141, 0.0488, 0.04858, 0.06288, 0.01065, 0.001195, 0.05856, 0.02074, 0.04445, 0.002945, 0.01933, 0.007712, 0.008576, 0.006924, 0.04754, 0.07087, 0.01372, 0.1309, 0.9269, 0.8855, 0.9504, 0.8006, 0.9402, 0.7967, 0.9446, 0.889, 0.1719, 0.442, 0.4351, 0.4646, 0.225, 0.2875, 0.7701, 0.894, 0.9324, 0.8611, 0.1929, 0.05919, 0.914, 0.8281, 0.1737, 0.05738, 0.09676, 0.2499, 0.7834, 0.902, 0.8826, 0.7627, 0.2948, 0.1309, 0.9203, 0.7866, 0.2634, 0.09245, 0.09728, 0.2345, 0.7529, 0.8953, 0.9237, 0.8152, 0.2341, 0.09879, 0.2333, 0.4495, 0.7246, 0.8579, 0.06398, 0.4264, 0.4261, 0.8846, 0.8778, 0.148, 0.255, 0.03902, 0.8971, 0.3004, 0.00927, 0.3562, 0.3708, 0.1813, 0.3485, 0.3579, 0.3311, 0.6684]): _vg.add([_i], _w, 'REPLACE')
_vg = ob_sphere.vertex_groups.new(name='foot.L')
for _i, _w in zip([404, 405, 406, 407, 408, 409, 410, 411, 412, 413, 414, 415, 416, 417, 418, 419, 423, 427, 434, 435, 451, 452, 453, 454, 455, 456, 457, 458, 459, 460, 461, 462, 463, 464, 465, 466, 467, 468, 469, 470, 471, 472, 473, 474], [0.04478, 0.1032, 0.01681, 0.1793, 0.03629, 0.1868, 0.008784, 0.08363, 0.5658, 0.1256, 0.1062, 0.5564, 0.5646, 0.8374, 0.535, 0.7205, 0.001826, 0.01967, 0.03012, 0.002275, 0.7449, 0.5502, 0.2643, 0.1356, 0.9046, 0.57, 0.5714, 0.1158, 0.1137, 0.121, 0.1989, 0.6995, 0.7483, 0.8003, 0.09974, 0.6821, 0.8585, 0.6414, 0.638, 0.8015, 0.6332, 0.6431, 0.6579, 0.3325]): _vg.add([_i], _w, 'REPLACE')
_vg = ob_sphere.vertex_groups.new(name='toe.L')
for _i, _w in zip([412, 413, 414, 417, 419, 455, 458, 461, 462, 464, 467], [0.2622, 0.8755, 0.8913, 0.1383, 0.05431, 0.01217, 0.8815, 0.8009, 0.1522, 0.1549, 0.1116]): _vg.add([_i], _w, 'REPLACE')
_vg = ob_sphere.vertex_groups.new(name='thigh.R')
_vg = ob_sphere.vertex_groups.new(name='shin.R')
_vg = ob_sphere.vertex_groups.new(name='foot.R')
_vg = ob_sphere.vertex_groups.new(name='toe.R')
_m = ob_sphere.modifiers.new('Mirror', 'MIRROR')
_m.use_axis = (False, True, False)
_m = ob_sphere.modifiers.new('EdgeSplit', 'EDGE_SPLIT')
_m.split_angle = 0.01828
_m = ob_sphere.modifiers.new('Armature', 'ARMATURE')
_m.object = ob_metarig

# ---- collection membership
col_collection_1.objects.link(ob_metarig)
col_collection_1.objects.link(ob_sphere)

# ---- scene / render settings (as saved in the file)
scene.frame_start = 1; scene.frame_end = 250; scene.frame_set(6)
scene.render.engine = 'BLENDER_EEVEE_NEXT'
scene.render.resolution_percentage = 50
scene.render.dither_intensity = 0.0
scene.cycles.use_denoising = False
scene.cycles.samples = 10
scene.cycles.sampling_pattern = 'TABULATED_SOBOL'
scene.cycles.light_sampling_threshold = 0.0
scene.cycles.use_adaptive_sampling = False
scene.cycles.use_light_tree = False
scene.cycles.blur_glossy = 0.0
scene.cycles.volume_bounces = 1
scene.cycles.pixel_filter_type = 'GAUSSIAN'
scene.cycles.sample_clamp_indirect = 0.0
scene.view_settings.view_transform = 'Standard'
bpy.context.view_layer.update()

# ---- added for rendering (the .blend has no active camera and no usable light): camera, sun
cam_auto = bpy.data.cameras.new('AutoCamera')
cam_auto.lens = 50.0
cam_auto.sensor_width = 36.0
cam_auto.clip_end = 1000.0
ob_auto_camera = bpy.data.objects.new('AutoCamera', cam_auto)
scene.collection.objects.link(ob_auto_camera)
ob_auto_camera.location = (1.14162, -1.34008, 1.29852)
ob_auto_camera.rotation_euler = (1.09748, -7.21219e-08, 0.694738)
scene.camera = ob_auto_camera
light_auto_sun = bpy.data.lights.new('AutoSun', 'SUN')
light_auto_sun.energy = 3.0
light_auto_sun.angle = 0.0523599
ob_auto_sun = bpy.data.objects.new('AutoSun', light_auto_sun)
scene.collection.objects.link(ob_auto_sun)
ob_auto_sun.rotation_euler = (0.872665, 0.174533, 0.523599)
bpy.context.view_layer.update()
